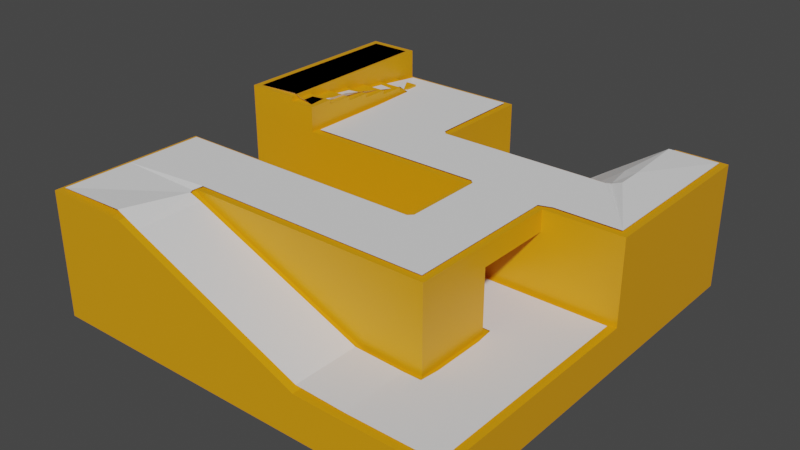 # Source: demo-level.blend  (saved by Blender 3.0.42; exported with 4.5.12 LTS)
import bpy
from mathutils import Matrix  # noqa: F401  (used for matrix-valued properties, if any)

bpy.ops.wm.read_factory_settings(use_empty=True)
scene = bpy.context.scene
scene.name = 'Scene'

# ---- collections
col_collection = bpy.data.collections.new('Collection'); scene.collection.children.link(col_collection)

# ---- materials (node trees are filled in below, after node groups)
mat_material = bpy.data.materials.new('Material')
mat_material.alpha_threshold = 0.0
mat_material.use_transparent_shadow = False
mat_material.line_color = (0.0, 0.0, 0.0, 1.0)

# ---- material node trees
mat_material.use_nodes = True; mat_material.node_tree.nodes.clear()
_N = mat_material.node_tree.nodes; _L = mat_material.node_tree.links
n0 = _N.new('ShaderNodeOutputMaterial'); n0.name = 'Material Output'; n0.location = (300, 300)
n1 = _N.new('ShaderNodeBsdfPrincipled'); n1.name = 'Principled BSDF'; n1.location = (10, 300)
n1.distribution = 'GGX'
n1.subsurface_method = 'RANDOM_WALK_SKIN'
n1.inputs[0].default_value = (0.8, 0.3378, 0.003086, 1.0)
n1.inputs[2].default_value = 0.4
n1.inputs[3].default_value = 1.45
n1.inputs[27].default_value = (0.0, 0.0, 0.0, 1.0)
n1.inputs[28].default_value = 1.0
_L.new(n1.outputs[0], n0.inputs[0])
n0.is_active_output = True

# ---- world
world_world = bpy.data.worlds.new('World'); scene.world = world_world
world_world.use_nodes = True; world_world.node_tree.nodes.clear()
_N = world_world.node_tree.nodes; _L = world_world.node_tree.links
n0 = _N.new('ShaderNodeOutputWorld'); n0.name = 'World Output'; n0.location = (300, 300)
n1 = _N.new('ShaderNodeBackground'); n1.name = 'Background'; n1.location = (10, 300)
n1.inputs[0].default_value = (0.05088, 0.05088, 0.05088, 1.0)
_L.new(n1.outputs[0], n0.inputs[0])
n0.is_active_output = True
world_world.color = (0.05088, 0.05088, 0.05088)
world_world.use_sun_shadow = False
world_world.sun_shadow_jitter_overblur = 0.0

# ---- meshes
me_cube = bpy.data.meshes.new('Cube')
me_cube.from_pydata([(1.0, 1.0, 1.0), (1.0, 1.0, -1.0), (1.0, -1.0, 1.0), (1.0, -1.0, -1.0), (-1.0, 1.0, 1.0), (-1.0, 1.0, -1.0), (-1.0, -1.0, 1.0), (-1.0, -1.0, -1.0), (-0.01009, -1.0, 2.508), (1.0, 0.0, 1.0), (-1.0, 0.0, 1.0), (0.0, 1.0, 1.0), (0.0, 0.0, 1.0), (-0.4697, -1.0, 4.476), (1.0, -0.5, 1.0), (-1.0, 0.5, 1.0), (0.4889, 1.0, 3.356), (0.5, -1.0, 1.0), (1.0, 0.5, 1.0), (-1.0, -0.5, 1.0), (-0.5, 1.0, 1.0), (0.0, 0.5, 1.0), (0.5, 0.0, 1.0), (-0.5, 0.0, 1.0), (0.4889, 0.5, 3.356), (-0.75, -1.0, 1.0), (1.0, -0.75, 1.0), (-1.0, 0.75, 1.0), (0.6944, 1.0, 4.78), (0.2197, -1.0, 1.524), (1.0, 0.25, 1.0), (-1.0, -0.25, 1.0), (-0.25, 1.0, 1.0), (-0.01009, -0.75, 2.508), (0.75, 0.0, 1.0), (-0.25, 0.0, 1.0), (-0.2399, -1.0, 3.492), (1.0, -0.25, 1.0), (-1.0, 0.25, 1.0), (0.2834, 1.0, 1.932), (0.75, -1.0, 1.0), (1.0, 0.75, 1.0), (-1.0, -0.75, 1.0), (-0.75, 1.0, 1.0), (0.0, -0.25, 1.0), (0.0, 0.75, 1.0), (0.25, 0.0, 1.0), (-0.75, 0.0, 1.0), (0.4889, 0.75, 3.356), (0.6944, 0.5, 4.78), (0.2834, 0.5, 1.932), (0.5, -0.75, 1.0), (0.5, -0.25, 1.0), (0.75, -0.5, 1.0), (-0.4697, -0.75, 4.476), (-0.5, -0.25, 1.0), (-0.75, -0.25, 1.0), (-0.25, -0.25, 1.0), (-0.2399, -0.75, 3.492), (0.25, -0.25, 1.0), (0.75, -0.25, 1.0), (0.75, -0.75, 1.0), (0.2834, 0.75, 1.932), (0.6944, 0.75, 4.78), (0.2197, -0.75, 1.524), (-0.875, -1.0, 1.0), (1.0, -0.875, 1.0), (-1.0, 0.875, 1.0), (0.875, 1.0, 1.0), (0.1048, -1.0, 2.016), (1.0, 0.125, 1.0), (-1.0, -0.125, 1.0), (-0.125, 1.0, 1.0), (-0.01009, -0.875, 2.508), (0.0, 0.125, 1.0), (0.875, 0.0, 1.0), (-0.125, 0.0, 1.0), (-0.3548, -1.0, 3.984), (1.0, -0.375, 1.0), (-1.0, 0.375, 1.0), (0.3861, 1.0, 2.644), (0.625, -1.0, 1.0), (1.0, 0.625, 1.0), (-1.0, -0.625, 1.0), (-0.625, 1.0, 1.0), (0.0, 0.625, 1.0), (0.375, 0.0, 1.0), (-0.625, 0.0, 1.0), (-0.5, 0.125, 1.0), (-0.125, 0.5, 1.0), (0.5, 0.125, 1.0), (0.4889, 0.625, 3.356), (0.3861, 0.5, 2.644), (0.5, -0.875, 1.0), (0.875, -0.5, 1.0), (-0.4697, -0.875, 4.476), (-0.5846, -1.0, 4.968), (1.0, -0.625, 1.0), (-1.0, 0.625, 1.0), (0.5916, 1.0, 4.068), (0.3346, -1.0, 1.032), (1.0, 0.375, 1.0), (-1.0, -0.375, 1.0), (-0.375, 1.0, 1.0), (-0.01009, -0.625, 2.508), (0.625, 0.0, 1.0), (-0.375, 0.0, 1.0), (-0.125, -1.0, 3.0), (1.0, -0.125, 1.0), (-1.0, 0.125, 1.0), (0.1806, 1.0, 1.22), (0.875, -1.0, 1.0), (1.0, 0.875, 1.0), (-1.0, -0.875, 1.0), (-0.875, 1.0, 1.0), (0.0, -0.125, 1.0), (0.0, 0.875, 1.0), (0.125, 0.0, 1.0), (-0.875, 0.0, 1.0), (0.4889, 0.875, 3.356), (0.5916, 0.5, 4.068), (0.1806, 0.5, 1.22), (0.5, -0.625, 1.0), (0.5, -0.125, 1.0), (0.625, -0.5, 1.0), (-0.4697, -0.625, 4.476), (-0.5, -0.125, 1.0), (-0.75, -0.125, 1.0), (-0.625, -0.25, 1.0), (-0.875, -0.25, 1.0), (-0.25, -0.125, 1.0), (-0.125, -0.25, 1.0), (-0.375, -0.25, 1.0), (-0.2399, -0.875, 3.492), (-0.2399, -0.625, 3.492), (-0.125, -0.75, 3.0), (-0.3548, -0.75, 3.984), (0.25, -0.125, 1.0), (0.375, -0.25, 1.0), (0.125, -0.25, 1.0), (0.75, -0.375, 1.0), (0.75, -0.125, 1.0), (0.875, -0.25, 1.0), (0.625, -0.25, 1.0), (0.75, -0.875, 1.0), (0.75, -0.625, 1.0), (0.875, -0.75, 1.0), (0.625, -0.75, 1.0), (0.2834, 0.625, 1.932), (0.2834, 0.875, 1.932), (0.3861, 0.75, 2.644), (0.1806, 0.75, 1.22), (0.6944, 0.625, 4.78), (0.6944, 0.875, 4.78), (0.5916, 0.75, 4.068), (0.75, 0.125, 1.0), (-0.125, 0.75, 1.0), (-0.25, 0.125, 1.0), (-0.75, 0.125, 1.0), (0.25, 0.125, 1.0), (0.2197, -0.875, 1.524), (0.2197, -0.625, 1.524), (0.3346, -0.75, 1.032), (0.1048, -0.75, 2.016), (-0.5846, -0.75, 4.968), (-0.5846, -0.625, 4.968), (-0.5846, -0.875, 4.968), (0.1048, -0.625, 2.016), (0.3346, -0.625, 1.032), (0.3346, -0.875, 1.032), (0.375, 0.125, 1.0), (-0.625, 0.125, 1.0), (-0.125, 0.125, 1.0), (-0.125, 0.875, 1.0), (-0.125, 0.625, 1.0), (0.875, 0.125, 1.0), (0.5916, 0.875, 4.068), (0.1806, 0.875, 1.22), (0.3861, 0.875, 2.644), (0.3861, 0.625, 2.644), (0.625, -0.625, 1.0), (0.875, -0.625, 1.0), (0.875, -0.875, 1.0), (0.625, -0.125, 1.0), (0.875, -0.125, 1.0), (0.875, -0.375, 1.0), (0.125, -0.125, 1.0), (0.375, -0.125, 1.0), (-0.3548, -0.625, 3.984), (-0.125, -0.625, 3.0), (-0.125, -0.875, 3.0), (-0.375, -0.125, 1.0), (-0.125, -0.125, 1.0), (-0.875, -0.125, 1.0), (-0.625, -0.125, 1.0), (-0.3548, -0.875, 3.984), (0.625, -0.375, 1.0), (0.625, -0.875, 1.0), (0.1806, 0.625, 1.22), (0.5916, 0.625, 4.068), (0.625, 0.125, 1.0), (-0.375, 0.125, 1.0), (-0.875, 0.125, 1.0), (0.125, 0.125, 1.0), (0.1048, -0.875, 2.016), (-0.875, -1.0, 5.0), (-1.0, -1.0, 5.0), (-1.0, 0.875, 5.0), (-1.0, 1.0, 5.0), (0.875, 1.0, 5.0), (1.0, 1.0, 5.0), (-1.0, 0.375, 5.0), (-1.0, 0.5, 5.0), (1.0, 0.625, 5.0), (1.0, 0.5, 5.0), (-1.0, -0.625, 5.0), (-1.0, -0.5, 5.0), (-0.625, 1.0, 5.0), (-0.5, 1.0, 5.0), (0.0, -0.375, 5.0), (0.0, -0.5, 5.0), (-0.5, 0.625, 5.0), (-0.5, 0.5, 5.0), (-0.125, 0.5, 5.0), (0.0, 0.5, 5.0), (-0.625, 0.5, 5.0), (0.875, 0.5, 5.0), (0.375, 0.5, 5.0), (0.5, 0.5, 5.0), (0.5, -0.375, 5.0), (0.5, -0.5, 5.0), (0.375, -0.5, 5.0), (-0.5, -0.375, 5.0), (-0.5, -0.5, 5.0), (-0.125, -0.5, 5.0), (-0.625, -0.5, 5.0), (-0.625, -1.0, 5.0), (-0.75, -1.0, 5.0), (-1.0, 0.625, 5.0), (-1.0, 0.75, 5.0), (1.0, 0.375, 5.0), (1.0, 0.25, 5.0), (-1.0, -0.375, 5.0), (-1.0, -0.25, 5.0), (-0.375, 1.0, 5.0), (-0.25, 1.0, 5.0), (0.0, 0.375, 5.0), (0.0, 0.25, 5.0), (-1.0, 0.125, 5.0), (-1.0, 0.25, 5.0), (1.0, 0.875, 5.0), (1.0, 0.75, 5.0), (-1.0, -0.875, 5.0), (-1.0, -0.75, 5.0), (-0.875, 1.0, 5.0), (-0.75, 1.0, 5.0), (-0.5, 0.375, 5.0), (-0.5, 0.25, 5.0), (-0.5, 0.875, 5.0), (-0.5, 0.75, 5.0), (-0.375, 0.5, 5.0), (-0.25, 0.5, 5.0), (-0.75, 0.625, 5.8), (-0.75, 1.0, 5.4), (0.5, 0.375, 5.0), (0.5, 0.25, 5.0), (0.625, 0.5, 5.0), (0.75, 0.5, 5.0), (0.125, 0.5, 5.0), (0.25, 0.5, 5.0), (0.125, -0.5, 5.0), (0.25, -0.5, 5.0), (-0.375, -0.5, 5.0), (-0.25, -0.5, 5.0), (-0.875, -0.5, 5.0), (-0.75, -0.5, 5.0), (-0.75, -0.375, 5.0), (-0.625, -0.25, 5.0), (-0.5, -0.25, 5.0), (-0.875, -0.25, 5.0), (-0.75, -0.25, 5.0), (-0.25, -0.375, 5.0), (-0.125, -0.25, 5.0), (0.0, -0.25, 5.0), (-0.375, -0.25, 5.0), (-0.25, -0.25, 5.0), (0.25, -0.375, 5.0), (0.375, -0.25, 5.0), (0.5, -0.25, 5.0), (0.125, -0.25, 5.0), (0.25, -0.25, 5.0), (0.75, 0.625, 5.0), (0.75, 0.875, 5.0), (0.75, 0.75, 5.0), (0.875, 0.75, 5.0), (0.75, 0.375, 5.0), (0.75, 0.25, 5.0), (0.875, 0.25, 5.0), (0.625, 0.25, 5.0), (-0.875, 1.0, 5.4), (-0.75, 0.875, 5.0), (-1.0, 0.25, 5.4), (-0.625, 0.75, 5.0), (-1.0, 0.125, 5.4), (-0.25, 0.625, 5.0), (-0.25, 0.875, 5.0), (-0.25, 0.75, 5.0), (-0.375, 0.75, 5.0), (-0.25, 0.375, 5.0), (-0.25, 0.25, 5.0), (-0.125, 0.25, 5.0), (-0.375, 0.25, 5.0), (-1.0, 0.75, 5.4), (-1.0, 0.625, 5.4), (-0.625, 0.25, 5.0), (-1.0, 0.5, 5.4), (0.25, 0.375, 5.0), (0.25, 0.25, 5.0), (0.375, 0.25, 5.0), (0.125, 0.25, 5.0), (-0.75, -0.875, 5.0), (-0.75, -0.625, 5.0), (-0.75, -0.75, 5.0), (-0.875, -0.75, 5.0), (0.75, 1.0, 5.0), (1.0, 0.125, 5.0), (-0.125, 1.0, 5.0), (0.0, 0.125, 5.0), (-0.5, 0.125, 5.0), (0.0, -0.625, 5.0), (0.5, -0.625, 5.0), (0.625, -0.5, 5.0), (-0.5, -0.625, 5.0), (-0.25, -0.625, 5.0), (0.625, -0.25, 5.0), (0.75, 0.125, 5.0), (-0.125, 0.75, 5.0), (-0.25, 0.125, 5.0), (-0.75, 0.125, 5.0), (0.25, -0.625, 5.0), (-0.625, -0.75, 5.0), (-0.875, -0.625, 5.0), (-0.625, -0.625, 5.0), (-0.625, -0.875, 5.0), (0.125, -0.625, 5.0), (0.375, -0.625, 5.0), (0.125, 0.375, 5.0), (0.375, 0.375, 5.0), (-1.0, 0.375, 5.4), (-0.625, 0.375, 5.0), (-0.625, 0.125, 5.0), (-0.375, 0.375, 5.0), (-0.125, 0.375, 5.0), (-0.125, 0.125, 5.0), (-0.375, 0.875, 5.0), (-0.125, 0.875, 5.0), (-0.125, 0.625, 5.0), (-1.0, 1.0, 5.4), (-0.625, 0.875, 5.0), (-0.625, 0.625, 5.0), (0.625, 0.375, 5.0), (0.875, 0.375, 5.0), (0.875, 0.125, 5.0), (0.875, 0.875, 5.0), (0.875, 0.625, 5.0), (0.625, -0.625, 5.0), (0.375, -0.375, 5.0), (-0.375, -0.625, 5.0), (-0.125, -0.625, 5.0), (-0.125, -0.375, 5.0), (-0.625, -0.375, 5.0), (-0.875, -0.375, 5.0), (-0.375, -0.375, 5.0), (0.125, -0.375, 5.0), (0.625, -0.375, 5.0), (-1.0, 0.875, 5.4), (-0.375, 0.625, 5.0), (-0.375, 0.125, 5.0), (-0.875, 0.125, 5.0), (0.125, 0.125, 5.0), (-0.875, -0.875, 5.0), (0.4375, -0.25, 1.0), (0.3125, -0.25, 1.0), (0.5625, -0.25, 1.0), (0.625, -0.25, 4.0), (0.25, -0.25, 4.0), (0.5, -0.25, 4.0), (0.375, -0.25, 4.0), (0.4375, -0.25, 5.0), (0.3125, -0.25, 5.0), (0.5625, -0.25, 5.0), (0.4375, -0.25, 4.0), (0.3125, -0.25, 4.0), (0.5625, -0.25, 4.0), (0.4375, 0.125, 1.0), (0.3125, 0.125, 1.0), (0.5625, 0.125, 1.0), (0.625, 0.125, 4.0), (0.625, 0.125, 5.0), (0.375, 0.125, 4.0), (0.375, 0.125, 5.0), (0.4375, 0.125, 5.0), (0.5, 0.125, 5.0), (0.3125, 0.125, 5.0), (0.5625, 0.125, 5.0), (0.25, 0.125, 5.0), (0.25, 0.125, 4.0), (0.5, 0.125, 4.0), (0.4375, 0.125, 4.0), (0.3125, 0.125, 4.0), (0.5625, 0.125, 4.0), (-1.0, 0.875, 5.2), (-1.0, 1.0, 5.2), (-1.0, 0.375, 5.2), (-1.0, 0.5, 5.2), (-1.0, 0.625, 5.2), (-1.0, 0.75, 5.2), (-1.0, 0.125, 5.2), (-1.0, 0.25, 5.2), (-0.875, 1.0, 5.2), (-0.75, 1.0, 5.2), (-0.75, 1.0, 5.6), (-0.875, 1.0, 5.6), (-1.0, 0.125, 6.0), (-0.75, 0.875, 5.2), (-0.75, 0.75, 5.2), (-0.75, 0.5, 5.6), (-0.75, 0.625, 5.6), (-0.75, 0.875, 5.6), (-0.75, 0.75, 5.6), (-0.625, 0.5, 5.2), (-0.625, 0.75, 5.2), (-0.75, 0.125, 5.2), (-0.625, 0.25, 5.2), (-0.75, 1.0, 6.0), (-0.625, 0.375, 5.2), (-0.625, 0.125, 5.2), (-0.875, 1.0, 6.0), (-0.625, 0.875, 5.2), (-0.625, 0.625, 5.2), (-0.75, 0.875, 6.4), (-0.875, 0.125, 5.2), (-0.75, 0.5, 5.8), (-0.75, 0.625, 5.4), (-0.75, 0.875, 5.4), (-0.75, 0.75, 5.4), (-0.75, 0.75, 6.2), (-0.75, 1.0, 5.8), (-0.875, 1.0, 5.8), (-1.0, 0.25, 5.8), (-0.625, 0.5, 5.4), (-0.625, 0.75, 5.4), (-0.75, 0.125, 5.4), (-0.625, 0.25, 5.4), (-1.0, 0.125, 5.8), (-0.625, 0.375, 5.4), (-0.625, 0.125, 5.4), (-1.0, 0.75, 5.8), (-0.625, 0.625, 5.4), (-1.0, 0.625, 5.8), (-0.875, 0.125, 5.4), (-1.0, 0.125, 5.6), (-1.0, 0.25, 5.6), (-1.0, 0.625, 5.6), (-1.0, 0.75, 5.6), (-1.0, 0.375, 5.6), (-1.0, 0.5, 5.6), (-1.0, 0.875, 5.6), (-1.0, 1.0, 5.6), (-0.75, 0.5, 6.0), (-0.625, 0.5, 5.6), (-0.75, 0.125, 5.6), (-0.625, 0.25, 5.6), (-0.75, 0.625, 6.0), (-0.625, 0.375, 5.6), (-0.625, 0.125, 5.6), (-0.75, 0.75, 6.0), (-0.625, 0.625, 5.6), (-0.75, 0.875, 6.0), (-0.875, 0.125, 5.6), (-0.75, 0.875, 5.8), (-0.75, 0.75, 5.8), (-0.75, 0.875, 6.2), (-0.75, 0.375, 5.8), (-0.75, 0.625, 6.2), (-1.0, 0.375, 5.8), (-1.0, 0.5, 5.8), (-1.0, 0.875, 5.8), (-1.0, 1.0, 5.8), (-0.75, 0.5, 6.2), (-0.625, 0.5, 5.8), (-0.75, 0.125, 5.8), (-0.625, 0.25, 5.8), (-0.625, 0.375, 5.8), (-0.625, 0.125, 5.8), (-0.75, 1.0, 6.2), (-0.875, 1.0, 6.2), (-0.875, 0.125, 5.8), (-1.0, 0.25, 6.0), (-1.0, 0.625, 6.0), (-1.0, 0.75, 6.0), (-0.75, 0.625, 6.4), (-0.75, 0.375, 6.0), (-0.75, 0.25, 6.0), (-1.0, 0.375, 6.0), (-1.0, 0.5, 6.0), (-1.0, 0.875, 6.0), (-1.0, 1.0, 6.0), (-0.75, 1.0, 6.4), (-0.75, 0.125, 6.0), (-0.625, 0.25, 6.0), (-0.875, 1.0, 6.4), (-0.625, 0.375, 6.0), (-0.625, 0.125, 6.0), (-0.75, 0.5, 6.4), (-0.875, 0.5, 6.4), (-0.875, 0.125, 6.0), (-1.0, 0.125, 6.2), (-1.0, 0.25, 6.2), (-1.0, 0.625, 6.2), (-1.0, 0.75, 6.2), (-0.75, 0.375, 6.2), (-0.75, 0.25, 6.2), (-1.0, 0.375, 6.2), (-1.0, 0.5, 6.2), (-1.0, 0.875, 6.2), (-1.0, 1.0, 6.2), (-0.75, 0.125, 6.2), (-0.625, 0.25, 6.2), (-0.625, 0.125, 6.2), (-0.875, 0.125, 6.2), (-0.75, 0.75, 6.4), (-1.0, 0.125, 6.4), (-1.0, 0.25, 6.4), (-1.0, 0.625, 6.4), (-1.0, 0.75, 6.4), (-0.875, 0.75, 6.4), (-0.75, 0.375, 6.4), (-0.75, 0.25, 6.4), (-1.0, 0.375, 6.4), (-1.0, 0.5, 6.4), (-1.0, 0.875, 6.4), (-1.0, 1.0, 6.4), (-0.875, 0.25, 6.4), (-0.75, 0.125, 6.4), (-0.875, 0.375, 6.4), (-0.875, 0.875, 6.4), (-0.875, 0.625, 6.4), (-0.875, 0.125, 6.4)], [], [(3, 2, 111, 40, 81, 17, 100, 29, 69, 8, 107, 36, 77, 13, 96, 25, 65, 6, 7), (7, 6, 113, 42, 83, 19, 102, 31, 71, 10, 109, 38, 79, 15, 98, 27, 67, 4, 5), (5, 1, 3, 7), (1, 0, 112, 41, 82, 18, 101, 30, 70, 9, 108, 37, 78, 14, 97, 26, 66, 2, 3), (5, 4, 114, 43, 84, 20, 103, 32, 72, 11, 110, 39, 80, 16, 99, 28, 68, 0, 1), (204, 73, 8, 69), (203, 74, 12, 117), (202, 109, 10, 118), (201, 88, 23, 106), (200, 396, 90, 22, 105), (199, 91, 24, 120), (198, 85, 21, 121), (197, 93, 17, 81), (195, 95, 13, 77), (194, 127, 56, 128), (193, 71, 31, 129), (192, 130, 57, 131), (191, 126, 55, 132), (190, 133, 36, 107), (189, 134, 58, 135), (188, 125, 54, 136), (187, 137, 59, 382, 138), (186, 115, 44, 139), (185, 140, 53, 94), (184, 141, 60, 142), (183, 123, 52, 383, 143), (182, 144, 40, 111), (181, 145, 61, 146), (180, 122, 51, 147), (179, 148, 50, 92), (178, 149, 62, 150), (177, 116, 45, 151), (176, 119, 48, 154), (175, 155, 34, 75), (172, 157, 35, 76), (171, 158, 47, 87), (170, 395, 159, 46, 86), (169, 160, 29, 100), (168, 161, 64, 162), (167, 104, 33, 163), (125, 165, 164, 54), (95, 166, 96, 13), (54, 164, 166, 95), (161, 167, 163, 64), (122, 168, 162, 51), (93, 169, 100, 17), (51, 162, 169, 93), (162, 64, 160, 169), (173, 72, 326, 355), (156, 173, 355, 336), (74, 203, 379, 327), (203, 159, 406, 405, 379), (166, 164, 340, 343), (90, 394, 170, 86, 22), (57, 132, 284, 285), (96, 166, 343, 236), (103, 20, 218, 244), (44, 131, 282, 283), (392, 385, 406, 409), (109, 202, 378, 248), (88, 171, 87, 23), (43, 114, 254, 255), (102, 19, 216, 242), (157, 172, 353, 337), (202, 158, 338, 378), (84, 43, 255, 217), (165, 125, 332, 342), (42, 113, 252, 253), (101, 18, 214, 240), (74, 172, 76, 12), (134, 189, 368, 333), (121, 21, 224, 268), (172, 74, 327, 353), (24, 92, 227, 228), (83, 42, 253, 215), (116, 173, 156, 45), (11, 72, 173, 116), (41, 112, 250, 251), (85, 174, 89, 21), (45, 156, 174, 85), (189, 104, 329, 368), (120, 24, 228, 266), (56, 129, 279, 280), (153, 63, 293, 292), (82, 41, 251, 213), (164, 165, 342, 340), (55, 128, 277, 278), (152, 49, 267, 291), (139, 44, 283, 289), (88, 201, 377, 328), (98, 15, 212, 238), (390, 334, 398, 404), (0, 68, 209, 210), (201, 157, 337, 377), (38, 109, 248, 249), (125, 188, 367, 332), (70, 175, 75, 9), (4, 67, 207, 208), (79, 38, 249, 211), (153, 176, 154, 63), (28, 99, 176, 153), (99, 16, 119, 176), (188, 134, 333, 367), (21, 89, 223, 224), (196, 143, 384, 334, 374), (124, 196, 374, 331), (6, 65, 205, 206), (132, 55, 278, 284), (149, 177, 151, 62), (39, 110, 177, 149), (110, 11, 116, 177), (119, 178, 150, 48), (16, 80, 178, 119), (80, 39, 149, 178), (91, 179, 92, 24), (48, 150, 179, 91), (150, 62, 148, 179), (145, 180, 147, 61), (53, 124, 180, 145), (32, 103, 244, 245), (97, 181, 146, 26), (14, 94, 181, 97), (94, 53, 145, 181), (66, 182, 111, 2), (26, 146, 182, 66), (146, 61, 144, 182), (141, 183, 143, 60), (34, 105, 183, 141), (105, 22, 123, 183), (108, 184, 142, 37), (9, 75, 184, 108), (75, 34, 141, 184), (78, 185, 94, 14), (37, 142, 185, 78), (142, 60, 140, 185), (137, 186, 139, 59), (46, 117, 186, 137), (117, 12, 115, 186), (123, 187, 138, 381, 52), (22, 86, 187, 123), (86, 46, 137, 187), (158, 171, 350, 338), (131, 57, 285, 282), (72, 32, 245, 326), (134, 188, 136, 58), (31, 102, 242, 243), (114, 4, 208, 254), (104, 189, 135, 33), (171, 88, 328, 350), (20, 84, 217, 218), (73, 190, 107, 8), (33, 135, 190, 73), (135, 58, 133, 190), (130, 191, 132, 57), (35, 106, 191, 130), (106, 23, 126, 191), (115, 192, 131, 44), (12, 76, 192, 115), (76, 35, 130, 192), (30, 101, 240, 241), (161, 168, 345, 339), (50, 121, 268, 269), (127, 193, 129, 56), (47, 118, 193, 127), (118, 10, 71, 193), (126, 194, 128, 55), (23, 87, 194, 126), (87, 47, 127, 194), (113, 6, 206, 252), (19, 83, 215, 216), (70, 30, 241, 325), (122, 180, 365, 330), (92, 50, 269, 227), (168, 122, 330, 345), (49, 120, 266, 267), (112, 0, 210, 250), (129, 31, 243, 279), (133, 195, 77, 36), (58, 136, 195, 133), (136, 54, 95, 195), (28, 153, 292, 324), (18, 82, 213, 214), (140, 196, 124, 53), (60, 143, 196, 140), (128, 56, 280, 277), (144, 197, 81, 40), (61, 147, 197, 144), (147, 51, 93, 197), (148, 198, 121, 50), (62, 151, 198, 148), (151, 45, 85, 198), (152, 199, 120, 49), (63, 154, 199, 152), (154, 48, 91, 199), (155, 200, 105, 34), (59, 139, 289, 290, 385), (174, 156, 336, 356), (63, 152, 291, 293), (155, 175, 362, 335), (200, 155, 335, 398, 397), (68, 28, 324, 209), (180, 124, 331, 365), (27, 98, 238, 239), (157, 201, 106, 35), (288, 390, 404, 402), (89, 174, 356, 223), (158, 202, 118, 47), (175, 70, 325, 362), (67, 27, 239, 207), (159, 203, 117, 46), (104, 167, 344, 329), (15, 79, 211, 212), (160, 204, 69, 29), (64, 163, 204, 160), (163, 33, 73, 204), (25, 96, 236, 237), (167, 161, 339, 344), (65, 25, 237, 205), (380, 252, 206, 205), (376, 221, 222, 260), (350, 314, 433, 436), (374, 229, 230, 331), (373, 219, 220, 270), (372, 232, 233, 272), (371, 242, 216, 274), (370, 276, 275, 235), (369, 281, 273, 234), (366, 286, 271, 231), (364, 291, 267, 226), (363, 292, 293, 294), (361, 295, 296, 297), (360, 264, 265, 298), (254, 208, 412, 419), (248, 378, 441, 417), (238, 212, 414, 415), (356, 304, 261, 223), (355, 305, 306, 336), (354, 258, 259, 307), (352, 308, 309, 310), (351, 256, 257, 311), (255, 254, 419, 420), (302, 358, 438, 431), (347, 316, 317, 318), (346, 246, 247, 319), (343, 320, 237, 236), (342, 321, 322, 340), (341, 215, 253, 323), (321, 341, 323, 322), (275, 274, 341, 321), (274, 216, 215, 341), (233, 235, 342, 332), (235, 275, 321, 342), (340, 322, 320, 343), (271, 270, 344, 339), (270, 220, 329, 344), (230, 231, 345, 330), (231, 271, 339, 345), (316, 346, 319, 317), (269, 268, 346, 316), (268, 224, 246, 346), (264, 347, 318, 265), (228, 227, 347, 264), (227, 269, 316, 347), (265, 318, 400, 401, 402), (318, 317, 405, 403, 400), (378, 338, 432, 441), (239, 238, 415, 416), (211, 249, 418, 413), (256, 349, 314, 257), (222, 225, 349, 256), (349, 225, 430, 435), (257, 314, 350, 328), (212, 211, 413, 414), (308, 351, 311, 309), (261, 260, 351, 308), (260, 222, 256, 351), (246, 352, 310, 247), (224, 223, 352, 246), (223, 261, 308, 352), (247, 310, 353, 327), (310, 309, 337, 353), (305, 354, 307, 306), (245, 244, 354, 305), (244, 218, 258, 354), (326, 245, 305, 355), (336, 306, 304, 356), (314, 349, 435, 433), (359, 302, 431, 439), (300, 255, 420, 424), (258, 358, 302, 259), (218, 217, 358, 258), (217, 255, 300, 358), (221, 359, 225, 222), (259, 302, 359, 221), (249, 248, 417, 418), (295, 360, 298, 296), (267, 266, 360, 295), (266, 228, 264, 360), (240, 361, 297, 241), (214, 226, 361, 240), (226, 267, 295, 361), (241, 297, 362, 325), (297, 296, 335, 362), (250, 363, 294, 251), (210, 209, 363, 250), (209, 324, 292, 363), (213, 364, 226, 214), (251, 294, 364, 213), (294, 293, 291, 364), (331, 230, 330, 365), (229, 366, 231, 230), (288, 388, 287, 366, 229), (287, 389, 290, 286, 366), (273, 272, 367, 333), (272, 233, 332, 367), (220, 234, 368, 329), (234, 273, 333, 368), (219, 369, 234, 220), (283, 282, 369, 219), (282, 285, 281, 369), (232, 370, 235, 233), (278, 277, 370, 232), (277, 280, 276, 370), (276, 371, 274, 275), (280, 279, 371, 276), (279, 243, 242, 371), (281, 372, 272, 273), (285, 284, 372, 281), (284, 278, 232, 372), (286, 373, 270, 271), (290, 289, 373, 286), (289, 283, 219, 373), (334, 390, 288, 229, 374), (296, 298, 398, 335), (298, 265, 402, 404, 398), (208, 207, 411, 412), (225, 359, 439, 430), (338, 350, 436, 432), (304, 376, 260, 261), (306, 307, 376, 304), (307, 259, 221, 376), (309, 311, 377, 337), (311, 257, 328, 377), (358, 300, 424, 438), (207, 239, 416, 411), (317, 319, 379, 405), (319, 247, 327, 379), (320, 380, 205, 237), (322, 323, 380, 320), (323, 253, 252, 380), (388, 288, 402, 401), (52, 381, 391, 386), (381, 138, 387, 391), (387, 392, 409, 399), (138, 382, 392, 387), (382, 59, 385, 392), (290, 389, 403, 405), (143, 383, 393, 384), (383, 52, 386, 393), (90, 396, 410, 407), (396, 200, 397, 410), (170, 394, 408, 399), (394, 90, 407, 408), (159, 395, 409, 406), (395, 170, 399, 409), (410, 407, 402, 404), (409, 406, 405, 403), (408, 399, 400, 401), (407, 408, 401, 402), (399, 409, 403, 400), (397, 410, 404, 398), (385, 290, 405, 406), (386, 391, 408, 407), (384, 393, 410, 397), (391, 387, 399, 408), (334, 384, 397, 398), (393, 386, 407, 410), (287, 388, 401, 400), (389, 287, 400, 403), (435, 430, 450, 455), (419, 412, 357, 299), (438, 424, 425, 431), (412, 411, 375, 357), (425, 424, 444, 445), (433, 435, 455, 453), (415, 414, 315, 313), (413, 418, 301, 348), (417, 441, 460, 303), (431, 425, 445, 451), (420, 419, 299, 263), (439, 431, 451, 458), (411, 416, 312, 375), (441, 432, 452, 460), (432, 436, 456, 452), (424, 420, 263, 444), (418, 417, 303, 301), (430, 439, 458, 450), (436, 433, 453, 456), (416, 415, 313, 312), (301, 303, 461, 462), (375, 312, 464, 467), (452, 456, 475, 471), (444, 263, 421, 428), (458, 443, 427, 477), (357, 375, 467, 468), (303, 460, 479, 461), (312, 313, 463, 464), (456, 453, 472, 475), (443, 445, 429, 427), (445, 444, 428, 429), (460, 452, 471, 479), (450, 458, 477, 470), (451, 445, 443, 458), (315, 348, 465, 466), (455, 450, 470, 474), (299, 357, 468, 422), (453, 455, 474, 472), (313, 315, 466, 463), (414, 413, 348, 315), (468, 467, 487, 488), (477, 427, 426, 470), (475, 472, 492, 494), (466, 465, 485, 486), (461, 479, 497, 454), (422, 468, 488, 448), (462, 461, 454, 449), (429, 428, 480, 481), (479, 471, 491, 497), (474, 470, 490, 493), (463, 466, 486, 459), (464, 463, 459, 457), (472, 474, 493, 492), (470, 426, 442, 490), (465, 462, 449, 485), (426, 427, 262, 442), (467, 464, 457, 487), (428, 421, 447, 480), (348, 301, 462, 465), (263, 299, 422, 421), (492, 493, 512, 510), (447, 448, 437, 434), (497, 491, 509, 516), (485, 449, 498, 504), (449, 454, 423, 498), (487, 457, 500, 506), (480, 447, 434, 478), (490, 442, 483, 493), (481, 480, 478, 476), (442, 262, 473, 469), (491, 494, 513, 509), (262, 481, 476, 473), (488, 487, 506, 507), (494, 492, 510, 513), (486, 485, 504, 505), (493, 483, 502, 512), (448, 488, 507, 437), (421, 422, 448, 447), (427, 429, 481, 262), (471, 475, 494, 491), (516, 509, 527, 530), (478, 434, 495, 482), (512, 502, 503, 510), (507, 506, 525, 526), (473, 476, 446, 484), (505, 504, 523, 524), (509, 513, 529, 527), (503, 502, 521, 522), (513, 510, 528, 529), (437, 507, 526, 496), (510, 503, 522, 528), (499, 505, 524, 519), (502, 469, 489, 521), (500, 499, 519, 520), (469, 473, 484, 489), (504, 498, 518, 523), (454, 497, 516, 423), (483, 442, 469, 502), (459, 486, 505, 499), (457, 459, 499, 500), (522, 521, 537, 538), (496, 526, 542, 511), (519, 524, 540, 534), (521, 489, 514, 537), (520, 519, 534, 535), (523, 518, 533, 539), (528, 522, 527, 529), (527, 522, 538, 544), (518, 517, 532, 533), (525, 520, 535, 541), (446, 482, 440, 531), (482, 495, 508, 440), (489, 484, 501, 514), (517, 530, 548, 532), (526, 525, 541, 542), (506, 500, 520, 525), (423, 516, 530, 517), (498, 423, 517, 518), (476, 478, 482, 446), (434, 437, 496, 495), (547, 534, 540, 515), (546, 541, 535, 536), (545, 539, 533, 543), (537, 545, 543, 538), (514, 515, 545, 537), (515, 540, 539, 545), (440, 546, 536, 531), (508, 511, 546, 440), (511, 542, 541, 546), (501, 547, 515, 514), (531, 536, 547, 501), (536, 535, 534, 547), (538, 543, 548, 544), (543, 533, 532, 548), (495, 496, 511, 508), (524, 523, 539, 540), (530, 527, 544, 548), (484, 446, 531, 501)])
_uv = me_cube.uv_layers.new(name='UVMap')
_uv.uv.foreach_set('vector', [0.375, 0.75, 0.625, 0.75, 0.625, 0.7656, 0.625, 0.7812, 0.625, 0.7969, 0.625, 0.8125, 0.625, 0.8281, 0.625, 0.8438, 0.625, 0.8594, 0.625, 0.875, 0.625, 0.8906, 0.625, 0.9062, 0.625, 0.9219, 0.625, 0.9375, 0.625, 0.9531, 0.625, 0.9688, 0.625, 0.9844, 0.625, 1.0, 0.375, 1.0, 0.375, 0.0, 0.625, 0.0, 0.625, 0.01562, 0.625, 0.03125, 0.625, 0.04688, 0.625, 0.0625, 0.625, 0.07812, 0.625, 0.09375, 0.625, 0.1094, 0.625, 0.125, 0.625, 0.1406, 0.625, 0.1562, 0.625, 0.1719, 0.625, 0.1875, 0.625, 0.2031, 0.625, 0.2188, 0.625, 0.2344, 0.625, 0.25, 0.375, 0.25, 0.125, 0.5, 0.375, 0.5, 0.375, 0.75, 0.125, 0.75, 0.375, 0.5, 0.625, 0.5, 0.625, 0.5156, 0.625, 0.5312, 0.625, 0.5469, 0.625, 0.5625, 0.625, 0.5781, 0.625, 0.5938, 0.625, 0.6094, 0.625, 0.625, 0.625, 0.6406, 0.625, 0.6562, 0.625, 0.6719, 0.625, 0.6875, 0.625, 0.7031, 0.625, 0.7188, 0.625, 0.7344, 0.625, 0.75, 0.375, 0.75, 0.375, 0.25, 0.625, 0.25, 0.625, 0.2656, 0.625, 0.2812, 0.625, 0.2969, 0.625, 0.3125, 0.625, 0.3281, 0.625, 0.3438, 0.625, 0.3594, 0.625, 0.375, 0.625, 0.3906, 0.625, 0.4062, 0.625, 0.4219, 0.625, 0.4375, 0.625, 0.4531, 0.625, 0.4688, 0.625, 0.4844, 0.625, 0.5, 0.375, 0.5, 0.7344, 0.7344, 0.75, 0.7344, 0.75, 0.75, 0.7344, 0.75, 0.7344, 0.6094, 0.75, 0.6094, 0.75, 0.625, 0.7344, 0.625, 0.8594, 0.6094, 0.875, 0.6094, 0.875, 0.625, 0.8594, 0.625, 0.7969, 0.6094, 0.8125, 0.6094, 0.8125, 0.625, 0.7969, 0.625, 0.6719, 0.6094, 0.6797, 0.6094, 0.6875, 0.6094, 0.6875, 0.625, 0.6719, 0.625, 0.6719, 0.5469, 0.6875, 0.5469, 0.6875, 0.5625, 0.6719, 0.5625, 0.7344, 0.5469, 0.75, 0.5469, 0.75, 0.5625, 0.7344, 0.5625, 0.6719, 0.7344, 0.6875, 0.7344, 0.6875, 0.75, 0.6719, 0.75, 0.7969, 0.7344, 0.8125, 0.7344, 0.8125, 0.75, 0.7969, 0.75, 0.8281, 0.6406, 0.8438, 0.6406, 0.8438, 0.6562, 0.8281, 0.6562, 0.8594, 0.6406, 0.875, 0.6406, 0.875, 0.6562, 0.8594, 0.6562, 0.7656, 0.6406, 0.7812, 0.6406, 0.7812, 0.6562, 0.7656, 0.6562, 0.7969, 0.6406, 0.8125, 0.6406, 0.8125, 0.6562, 0.7969, 0.6562, 0.7656, 0.7344, 0.7812, 0.7344, 0.7812, 0.75, 0.7656, 0.75, 0.7656, 0.7031, 0.7812, 0.7031, 0.7812, 0.7188, 0.7656, 0.7188, 0.7969, 0.7031, 0.8125, 0.7031, 0.8125, 0.7188, 0.7969, 0.7188, 0.7031, 0.6406, 0.7188, 0.6406, 0.7188, 0.6562, 0.7109, 0.6562, 0.7031, 0.6562, 0.7344, 0.6406, 0.75, 0.6406, 0.75, 0.6562, 0.7344, 0.6562, 0.6406, 0.6719, 0.6562, 0.6719, 0.6562, 0.6875, 0.6406, 0.6875, 0.6406, 0.6406, 0.6562, 0.6406, 0.6562, 0.6562, 0.6406, 0.6562, 0.6719, 0.6406, 0.6875, 0.6406, 0.6875, 0.6562, 0.6797, 0.6562, 0.6719, 0.6562, 0.6406, 0.7344, 0.6562, 0.7344, 0.6562, 0.75, 0.6406, 0.75, 0.6406, 0.7031, 0.6562, 0.7031, 0.6562, 0.7188, 0.6406, 0.7188, 0.6719, 0.7031, 0.6875, 0.7031, 0.6875, 0.7188, 0.6719, 0.7188, 0.7031, 0.5469, 0.7188, 0.5469, 0.7188, 0.5625, 0.7031, 0.5625, 0.7031, 0.5156, 0.7188, 0.5156, 0.7188, 0.5312, 0.7031, 0.5312, 0.7344, 0.5156, 0.75, 0.5156, 0.75, 0.5312, 0.7344, 0.5312, 0.6719, 0.5156, 0.6875, 0.5156, 0.6875, 0.5312, 0.6719, 0.5312, 0.6406, 0.6094, 0.6562, 0.6094, 0.6562, 0.625, 0.6406, 0.625, 0.7656, 0.6094, 0.7812, 0.6094, 0.7812, 0.625, 0.7656, 0.625, 0.8281, 0.6094, 0.8438, 0.6094, 0.8438, 0.625, 0.8281, 0.625, 0.7031, 0.6094, 0.7109, 0.6094, 0.7188, 0.6094, 0.7188, 0.625, 0.7031, 0.625, 0.7031, 0.7344, 0.7188, 0.7344, 0.7188, 0.75, 0.7031, 0.75, 0.7031, 0.7031, 0.7188, 0.7031, 0.7188, 0.7188, 0.7031, 0.7188, 0.7344, 0.7031, 0.75, 0.7031, 0.75, 0.7188, 0.7344, 0.7188, 0.8125, 0.7031, 0.8281, 0.7031, 0.8281, 0.7188, 0.8125, 0.7188, 0.8125, 0.7344, 0.8281, 0.7344, 0.8281, 0.75, 0.8125, 0.75, 0.8125, 0.7188, 0.8281, 0.7188, 0.8281, 0.7344, 0.8125, 0.7344, 0.7188, 0.7031, 0.7344, 0.7031, 0.7344, 0.7188, 0.7188, 0.7188, 0.6875, 0.7031, 0.7031, 0.7031, 0.7031, 0.7188, 0.6875, 0.7188, 0.6875, 0.7344, 0.7031, 0.7344, 0.7031, 0.75, 0.6875, 0.75, 0.6875, 0.7188, 0.7031, 0.7188, 0.7031, 0.7344, 0.6875, 0.7344, 0.7031, 0.7188, 0.7188, 0.7188, 0.7188, 0.7344, 0.7031, 0.7344, 0.7656, 0.5156, 0.7656, 0.5, 0.7656, 0.5, 0.7656, 0.5156, 0.7656, 0.5312, 0.7656, 0.5156, 0.7656, 0.5156, 0.7656, 0.5312, 0.75, 0.6094, 0.7344, 0.6094, 0.7344, 0.6094, 0.75, 0.6094, 0.7344, 0.6094, 0.7188, 0.6094, 0.7188, 0.6094, 0.7188, 0.6094, 0.7344, 0.6094, 0.8281, 0.7344, 0.8281, 0.7188, 0.8281, 0.7188, 0.8281, 0.7344, 0.6875, 0.6094, 0.6953, 0.6094, 0.7031, 0.6094, 0.7031, 0.625, 0.6875, 0.625, 0.7812, 0.6562, 0.7969, 0.6562, 0.7969, 0.6562, 0.7812, 0.6562, 0.8281, 0.75, 0.8281, 0.7344, 0.8281, 0.7344, 0.8281, 0.75, 0.625, 0.3281, 0.625, 0.3125, 0.625, 0.3125, 0.625, 0.3281, 0.75, 0.6562, 0.7656, 0.6562, 0.7656, 0.6562, 0.75, 0.6562, 0.7109, 0.6562, 0.7188, 0.6562, 0.7188, 0.6562, 0.7109, 0.6562, 0.875, 0.6094, 0.8594, 0.6094, 0.8594, 0.6094, 0.875, 0.6094, 0.8125, 0.6094, 0.8281, 0.6094, 0.8281, 0.625, 0.8125, 0.625, 0.625, 0.2812, 0.625, 0.2656, 0.625, 0.2656, 0.625, 0.2812, 0.625, 0.07812, 0.625, 0.0625, 0.625, 0.0625, 0.625, 0.07812, 0.7812, 0.6094, 0.7656, 0.6094, 0.7656, 0.6094, 0.7812, 0.6094, 0.8594, 0.6094, 0.8438, 0.6094, 0.8438, 0.6094, 0.8594, 0.6094, 0.625, 0.2969, 0.625, 0.2812, 0.625, 0.2812, 0.625, 0.2969, 0.8281, 0.7031, 0.8125, 0.7031, 0.8125, 0.7031, 0.8281, 0.7031, 0.625, 0.03125, 0.625, 0.01562, 0.625, 0.01562, 0.625, 0.03125, 0.625, 0.5781, 0.625, 0.5625, 0.625, 0.5625, 0.625, 0.5781, 0.75, 0.6094, 0.7656, 0.6094, 0.7656, 0.625, 0.75, 0.625, 0.7812, 0.7031, 0.7656, 0.7031, 0.7656, 0.7031, 0.7812, 0.7031, 0.7344, 0.5625, 0.75, 0.5625, 0.75, 0.5625, 0.7344, 0.5625, 0.7656, 0.6094, 0.75, 0.6094, 0.75, 0.6094, 0.7656, 0.6094, 0.6875, 0.5625, 0.7031, 0.5625, 0.7031, 0.5625, 0.6875, 0.5625, 0.625, 0.04688, 0.625, 0.03125, 0.625, 0.03125, 0.625, 0.04688, 0.75, 0.5156, 0.7656, 0.5156, 0.7656, 0.5312, 0.75, 0.5312, 0.75, 0.5, 0.7656, 0.5, 0.7656, 0.5156, 0.75, 0.5156, 0.625, 0.5312, 0.625, 0.5156, 0.625, 0.5156, 0.625, 0.5312, 0.75, 0.5469, 0.7656, 0.5469, 0.7656, 0.5625, 0.75, 0.5625, 0.75, 0.5312, 0.7656, 0.5312, 0.7656, 0.5469, 0.75, 0.5469, 0.7656, 0.7031, 0.75, 0.7031, 0.75, 0.7031, 0.7656, 0.7031, 0.6719, 0.5625, 0.6875, 0.5625, 0.6875, 0.5625, 0.6719, 0.5625, 0.8438, 0.6562, 0.8594, 0.6562, 0.8594, 0.6562, 0.8438, 0.6562, 0.6562, 0.5156, 0.6562, 0.5312, 0.6562, 0.5312, 0.6562, 0.5156, 0.625, 0.5469, 0.625, 0.5312, 0.625, 0.5312, 0.625, 0.5469, 0.8281, 0.7188, 0.8281, 0.7031, 0.8281, 0.7031, 0.8281, 0.7188, 0.8125, 0.6562, 0.8281, 0.6562, 0.8281, 0.6562, 0.8125, 0.6562, 0.6562, 0.5469, 0.6562, 0.5625, 0.6562, 0.5625, 0.6562, 0.5469, 0.7344, 0.6562, 0.75, 0.6562, 0.75, 0.6562, 0.7344, 0.6562, 0.8125, 0.6094, 0.7969, 0.6094, 0.7969, 0.6094, 0.8125, 0.6094, 0.625, 0.2031, 0.625, 0.1875, 0.625, 0.1875, 0.625, 0.2031, 0.6797, 0.6562, 0.6719, 0.6562, 0.6719, 0.6562, 0.6797, 0.6562, 0.625, 0.5, 0.625, 0.4844, 0.625, 0.4844, 0.625, 0.5, 0.7969, 0.6094, 0.7812, 0.6094, 0.7812, 0.6094, 0.7969, 0.6094, 0.625, 0.1562, 0.625, 0.1406, 0.625, 0.1406, 0.625, 0.1562, 0.8125, 0.7031, 0.7969, 0.7031, 0.7969, 0.7031, 0.8125, 0.7031, 0.625, 0.6094, 0.6406, 0.6094, 0.6406, 0.625, 0.625, 0.625, 0.625, 0.25, 0.625, 0.2344, 0.625, 0.2344, 0.625, 0.25, 0.625, 0.1719, 0.625, 0.1562, 0.625, 0.1562, 0.625, 0.1719, 0.6562, 0.5156, 0.6719, 0.5156, 0.6719, 0.5312, 0.6562, 0.5312, 0.6562, 0.5, 0.6719, 0.5, 0.6719, 0.5156, 0.6562, 0.5156, 0.6719, 0.5, 0.6875, 0.5, 0.6875, 0.5156, 0.6719, 0.5156, 0.7969, 0.7031, 0.7812, 0.7031, 0.7812, 0.7031, 0.7969, 0.7031, 0.75, 0.5625, 0.7656, 0.5625, 0.7656, 0.5625, 0.75, 0.5625, 0.6719, 0.6719, 0.6719, 0.6562, 0.6719, 0.6562, 0.6719, 0.6562, 0.6719, 0.6719, 0.6719, 0.6875, 0.6719, 0.6719, 0.6719, 0.6719, 0.6719, 0.6875, 0.625, 1.0, 0.625, 0.9844, 0.625, 0.9844, 0.625, 1.0, 0.7969, 0.6562, 0.8125, 0.6562, 0.8125, 0.6562, 0.7969, 0.6562, 0.7188, 0.5156, 0.7344, 0.5156, 0.7344, 0.5312, 0.7188, 0.5312, 0.7188, 0.5, 0.7344, 0.5, 0.7344, 0.5156, 0.7188, 0.5156, 0.7344, 0.5, 0.75, 0.5, 0.75, 0.5156, 0.7344, 0.5156, 0.6875, 0.5156, 0.7031, 0.5156, 0.7031, 0.5312, 0.6875, 0.5312, 0.6875, 0.5, 0.7031, 0.5, 0.7031, 0.5156, 0.6875, 0.5156, 0.7031, 0.5, 0.7188, 0.5, 0.7188, 0.5156, 0.7031, 0.5156, 0.6875, 0.5469, 0.7031, 0.5469, 0.7031, 0.5625, 0.6875, 0.5625, 0.6875, 0.5312, 0.7031, 0.5312, 0.7031, 0.5469, 0.6875, 0.5469, 0.7031, 0.5312, 0.7188, 0.5312, 0.7188, 0.5469, 0.7031, 0.5469, 0.6562, 0.7031, 0.6719, 0.7031, 0.6719, 0.7188, 0.6562, 0.7188, 0.6562, 0.6875, 0.6719, 0.6875, 0.6719, 0.7031, 0.6562, 0.7031, 0.625, 0.3438, 0.625, 0.3281, 0.625, 0.3281, 0.625, 0.3438, 0.625, 0.7031, 0.6406, 0.7031, 0.6406, 0.7188, 0.625, 0.7188, 0.625, 0.6875, 0.6406, 0.6875, 0.6406, 0.7031, 0.625, 0.7031, 0.6406, 0.6875, 0.6562, 0.6875, 0.6562, 0.7031, 0.6406, 0.7031, 0.625, 0.7344, 0.6406, 0.7344, 0.6406, 0.75, 0.625, 0.75, 0.625, 0.7188, 0.6406, 0.7188, 0.6406, 0.7344, 0.625, 0.7344, 0.6406, 0.7188, 0.6562, 0.7188, 0.6562, 0.7344, 0.6406, 0.7344, 0.6562, 0.6406, 0.6719, 0.6406, 0.6719, 0.6562, 0.6562, 0.6562, 0.6562, 0.625, 0.6719, 0.625, 0.6719, 0.6406, 0.6562, 0.6406, 0.6719, 0.625, 0.6875, 0.625, 0.6875, 0.6406, 0.6719, 0.6406, 0.625, 0.6406, 0.6406, 0.6406, 0.6406, 0.6562, 0.625, 0.6562, 0.625, 0.625, 0.6406, 0.625, 0.6406, 0.6406, 0.625, 0.6406, 0.6406, 0.625, 0.6562, 0.625, 0.6562, 0.6406, 0.6406, 0.6406, 0.625, 0.6719, 0.6406, 0.6719, 0.6406, 0.6875, 0.625, 0.6875, 0.625, 0.6562, 0.6406, 0.6562, 0.6406, 0.6719, 0.625, 0.6719, 0.6406, 0.6562, 0.6562, 0.6562, 0.6562, 0.6719, 0.6406, 0.6719, 0.7188, 0.6406, 0.7344, 0.6406, 0.7344, 0.6562, 0.7188, 0.6562, 0.7188, 0.625, 0.7344, 0.625, 0.7344, 0.6406, 0.7188, 0.6406, 0.7344, 0.625, 0.75, 0.625, 0.75, 0.6406, 0.7344, 0.6406, 0.6875, 0.6406, 0.7031, 0.6406, 0.7031, 0.6562, 0.6953, 0.6562, 0.6875, 0.6562, 0.6875, 0.625, 0.7031, 0.625, 0.7031, 0.6406, 0.6875, 0.6406, 0.7031, 0.625, 0.7188, 0.625, 0.7188, 0.6406, 0.7031, 0.6406, 0.8438, 0.6094, 0.8281, 0.6094, 0.8281, 0.6094, 0.8438, 0.6094, 0.7656, 0.6562, 0.7812, 0.6562, 0.7812, 0.6562, 0.7656, 0.6562, 0.625, 0.3594, 0.625, 0.3438, 0.625, 0.3438, 0.625, 0.3594, 0.7812, 0.7031, 0.7969, 0.7031, 0.7969, 0.7188, 0.7812, 0.7188, 0.625, 0.09375, 0.625, 0.07812, 0.625, 0.07812, 0.625, 0.09375, 0.625, 0.2656, 0.625, 0.25, 0.625, 0.25, 0.625, 0.2656, 0.75, 0.7031, 0.7656, 0.7031, 0.7656, 0.7188, 0.75, 0.7188, 0.8281, 0.6094, 0.8125, 0.6094, 0.8125, 0.6094, 0.8281, 0.6094, 0.625, 0.3125, 0.625, 0.2969, 0.625, 0.2969, 0.625, 0.3125, 0.75, 0.7344, 0.7656, 0.7344, 0.7656, 0.75, 0.75, 0.75, 0.75, 0.7188, 0.7656, 0.7188, 0.7656, 0.7344, 0.75, 0.7344, 0.7656, 0.7188, 0.7812, 0.7188, 0.7812, 0.7344, 0.7656, 0.7344, 0.7812, 0.6406, 0.7969, 0.6406, 0.7969, 0.6562, 0.7812, 0.6562, 0.7812, 0.625, 0.7969, 0.625, 0.7969, 0.6406, 0.7812, 0.6406, 0.7969, 0.625, 0.8125, 0.625, 0.8125, 0.6406, 0.7969, 0.6406, 0.75, 0.6406, 0.7656, 0.6406, 0.7656, 0.6562, 0.75, 0.6562, 0.75, 0.625, 0.7656, 0.625, 0.7656, 0.6406, 0.75, 0.6406, 0.7656, 0.625, 0.7812, 0.625, 0.7812, 0.6406, 0.7656, 0.6406, 0.625, 0.5938, 0.625, 0.5781, 0.625, 0.5781, 0.625, 0.5938, 0.7188, 0.7031, 0.7031, 0.7031, 0.7031, 0.7031, 0.7188, 0.7031, 0.7188, 0.5625, 0.7344, 0.5625, 0.7344, 0.5625, 0.7188, 0.5625, 0.8438, 0.6406, 0.8594, 0.6406, 0.8594, 0.6562, 0.8438, 0.6562, 0.8438, 0.625, 0.8594, 0.625, 0.8594, 0.6406, 0.8438, 0.6406, 0.8594, 0.625, 0.875, 0.625, 0.875, 0.6406, 0.8594, 0.6406, 0.8125, 0.6406, 0.8281, 0.6406, 0.8281, 0.6562, 0.8125, 0.6562, 0.8125, 0.625, 0.8281, 0.625, 0.8281, 0.6406, 0.8125, 0.6406, 0.8281, 0.625, 0.8438, 0.625, 0.8438, 0.6406, 0.8281, 0.6406, 0.625, 0.01562, 0.625, 0.0, 0.625, 0.0, 0.625, 0.01562, 0.625, 0.0625, 0.625, 0.04688, 0.625, 0.04688, 0.625, 0.0625, 0.625, 0.6094, 0.625, 0.5938, 0.625, 0.5938, 0.625, 0.6094, 0.6875, 0.7031, 0.6719, 0.7031, 0.6719, 0.7031, 0.6875, 0.7031, 0.7031, 0.5625, 0.7188, 0.5625, 0.7188, 0.5625, 0.7031, 0.5625, 0.7031, 0.7031, 0.6875, 0.7031, 0.6875, 0.7031, 0.7031, 0.7031, 0.6562, 0.5625, 0.6719, 0.5625, 0.6719, 0.5625, 0.6562, 0.5625, 0.625, 0.5156, 0.625, 0.5, 0.625, 0.5, 0.625, 0.5156, 0.8594, 0.6562, 0.875, 0.6562, 0.875, 0.6562, 0.8594, 0.6562, 0.7812, 0.7344, 0.7969, 0.7344, 0.7969, 0.75, 0.7812, 0.75, 0.7812, 0.7188, 0.7969, 0.7188, 0.7969, 0.7344, 0.7812, 0.7344, 0.7969, 0.7188, 0.8125, 0.7188, 0.8125, 0.7344, 0.7969, 0.7344, 0.6562, 0.5, 0.6562, 0.5156, 0.6562, 0.5156, 0.6562, 0.5, 0.625, 0.5625, 0.625, 0.5469, 0.625, 0.5469, 0.625, 0.5625, 0.6562, 0.6719, 0.6719, 0.6719, 0.6719, 0.6875, 0.6562, 0.6875, 0.6562, 0.6562, 0.6719, 0.6562, 0.6719, 0.6719, 0.6562, 0.6719, 0.8281, 0.6562, 0.8438, 0.6562, 0.8438, 0.6562, 0.8281, 0.6562, 0.6562, 0.7344, 0.6719, 0.7344, 0.6719, 0.75, 0.6562, 0.75, 0.6562, 0.7188, 0.6719, 0.7188, 0.6719, 0.7344, 0.6562, 0.7344, 0.6719, 0.7188, 0.6875, 0.7188, 0.6875, 0.7344, 0.6719, 0.7344, 0.7188, 0.5469, 0.7344, 0.5469, 0.7344, 0.5625, 0.7188, 0.5625, 0.7188, 0.5312, 0.7344, 0.5312, 0.7344, 0.5469, 0.7188, 0.5469, 0.7344, 0.5312, 0.75, 0.5312, 0.75, 0.5469, 0.7344, 0.5469, 0.6562, 0.5469, 0.6719, 0.5469, 0.6719, 0.5625, 0.6562, 0.5625, 0.6562, 0.5312, 0.6719, 0.5312, 0.6719, 0.5469, 0.6562, 0.5469, 0.6719, 0.5312, 0.6875, 0.5312, 0.6875, 0.5469, 0.6719, 0.5469, 0.6562, 0.6094, 0.6719, 0.6094, 0.6719, 0.625, 0.6562, 0.625, 0.7188, 0.6562, 0.7344, 0.6562, 0.7344, 0.6562, 0.7188, 0.6562, 0.7188, 0.6562, 0.7656, 0.5469, 0.7656, 0.5312, 0.7656, 0.5312, 0.7656, 0.5469, 0.6562, 0.5312, 0.6562, 0.5469, 0.6562, 0.5469, 0.6562, 0.5312, 0.6562, 0.6094, 0.6406, 0.6094, 0.6406, 0.6094, 0.6562, 0.6094, 0.6719, 0.6094, 0.6562, 0.6094, 0.6562, 0.6094, 0.6719, 0.6094, 0.6719, 0.6094, 0.625, 0.4844, 0.625, 0.4688, 0.625, 0.4688, 0.625, 0.4844, 0.6719, 0.7031, 0.6719, 0.6875, 0.6719, 0.6875, 0.6719, 0.7031, 0.625, 0.2188, 0.625, 0.2031, 0.625, 0.2031, 0.625, 0.2188, 0.7812, 0.6094, 0.7969, 0.6094, 0.7969, 0.625, 0.7812, 0.625, 0.6875, 0.6562, 0.6797, 0.6562, 0.6797, 0.6562, 0.6875, 0.6562, 0.7656, 0.5625, 0.7656, 0.5469, 0.7656, 0.5469, 0.7656, 0.5625, 0.8438, 0.6094, 0.8594, 0.6094, 0.8594, 0.625, 0.8438, 0.625, 0.6406, 0.6094, 0.625, 0.6094, 0.625, 0.6094, 0.6406, 0.6094, 0.625, 0.2344, 0.625, 0.2188, 0.625, 0.2188, 0.625, 0.2344, 0.7188, 0.6094, 0.7344, 0.6094, 0.7344, 0.625, 0.7188, 0.625, 0.75, 0.7031, 0.7344, 0.7031, 0.7344, 0.7031, 0.75, 0.7031, 0.625, 0.1875, 0.625, 0.1719, 0.625, 0.1719, 0.625, 0.1875, 0.7188, 0.7344, 0.7344, 0.7344, 0.7344, 0.75, 0.7188, 0.75, 0.7188, 0.7188, 0.7344, 0.7188, 0.7344, 0.7344, 0.7188, 0.7344, 0.7344, 0.7188, 0.75, 0.7188, 0.75, 0.7344, 0.7344, 0.7344, 0.625, 0.9688, 0.625, 0.9531, 0.625, 0.9531, 0.625, 0.9688, 0.7344, 0.7031, 0.7188, 0.7031, 0.7188, 0.7031, 0.7344, 0.7031, 0.625, 0.9844, 0.625, 0.9688, 0.625, 0.9688, 0.625, 0.9844, 0.8594, 0.7344, 0.875, 0.7344, 0.875, 0.75, 0.8594, 0.75, 0.7969, 0.5469, 0.8125, 0.5469, 0.8125, 0.5625, 0.7969, 0.5625, 0.8281, 0.6094, 0.8281, 0.5938, 0.8281, 0.5938, 0.8281, 0.6094, 0.6719, 0.6719, 0.6875, 0.6719, 0.6875, 0.6875, 0.6719, 0.6875, 0.7344, 0.6719, 0.75, 0.6719, 0.75, 0.6875, 0.7344, 0.6875, 0.7969, 0.6719, 0.8125, 0.6719, 0.8125, 0.6875, 0.7969, 0.6875, 0.8594, 0.6719, 0.875, 0.6719, 0.875, 0.6875, 0.8594, 0.6875, 0.8281, 0.6719, 0.8438, 0.6719, 0.8438, 0.6875, 0.8281, 0.6875, 0.7656, 0.6719, 0.7812, 0.6719, 0.7812, 0.6875, 0.7656, 0.6875, 0.7031, 0.6719, 0.7188, 0.6719, 0.7188, 0.6875, 0.7031, 0.6875, 0.6406, 0.5469, 0.6562, 0.5469, 0.6562, 0.5625, 0.6406, 0.5625, 0.6406, 0.5156, 0.6562, 0.5156, 0.6562, 0.5312, 0.6406, 0.5312, 0.6406, 0.5781, 0.6562, 0.5781, 0.6562, 0.5938, 0.6406, 0.5938, 0.6719, 0.5781, 0.6875, 0.5781, 0.6875, 0.5938, 0.6719, 0.5938, 0.625, 0.2656, 0.625, 0.25, 0.625, 0.25, 0.625, 0.2656, 0.875, 0.6094, 0.8594, 0.6094, 0.8594, 0.6094, 0.875, 0.6094, 0.625, 0.2031, 0.625, 0.1875, 0.625, 0.1875, 0.625, 0.2031, 0.7656, 0.5469, 0.7812, 0.5469, 0.7812, 0.5625, 0.7656, 0.5625, 0.7656, 0.5156, 0.7812, 0.5156, 0.7812, 0.5312, 0.7656, 0.5312, 0.7969, 0.5156, 0.8125, 0.5156, 0.8125, 0.5312, 0.7969, 0.5312, 0.7656, 0.5781, 0.7812, 0.5781, 0.7812, 0.5938, 0.7656, 0.5938, 0.7969, 0.5781, 0.8125, 0.5781, 0.8125, 0.5938, 0.7969, 0.5938, 0.625, 0.2812, 0.625, 0.2656, 0.625, 0.2656, 0.625, 0.2812, 0.8281, 0.5312, 0.8281, 0.5156, 0.8281, 0.5156, 0.8281, 0.5312, 0.7031, 0.5781, 0.7188, 0.5781, 0.7188, 0.5938, 0.7031, 0.5938, 0.7344, 0.5781, 0.75, 0.5781, 0.75, 0.5938, 0.7344, 0.5938, 0.8281, 0.7344, 0.8438, 0.7344, 0.8438, 0.75, 0.8281, 0.75, 0.8281, 0.7031, 0.8438, 0.7031, 0.8438, 0.7188, 0.8281, 0.7188, 0.8594, 0.7031, 0.875, 0.7031, 0.875, 0.7188, 0.8594, 0.7188, 0.8438, 0.7031, 0.8594, 0.7031, 0.8594, 0.7188, 0.8438, 0.7188, 0.8438, 0.6875, 0.8594, 0.6875, 0.8594, 0.7031, 0.8438, 0.7031, 0.8594, 0.6875, 0.875, 0.6875, 0.875, 0.7031, 0.8594, 0.7031, 0.8125, 0.6875, 0.8281, 0.6875, 0.8281, 0.7031, 0.8125, 0.7031, 0.8281, 0.6875, 0.8438, 0.6875, 0.8438, 0.7031, 0.8281, 0.7031, 0.8281, 0.7188, 0.8438, 0.7188, 0.8438, 0.7344, 0.8281, 0.7344, 0.7188, 0.6875, 0.7344, 0.6875, 0.7344, 0.7031, 0.7188, 0.7031, 0.7344, 0.6875, 0.75, 0.6875, 0.75, 0.7031, 0.7344, 0.7031, 0.6875, 0.6875, 0.7031, 0.6875, 0.7031, 0.7031, 0.6875, 0.7031, 0.7031, 0.6875, 0.7188, 0.6875, 0.7188, 0.7031, 0.7031, 0.7031, 0.7188, 0.5781, 0.7344, 0.5781, 0.7344, 0.5938, 0.7188, 0.5938, 0.7188, 0.5625, 0.7344, 0.5625, 0.7344, 0.5781, 0.7188, 0.5781, 0.7344, 0.5625, 0.75, 0.5625, 0.75, 0.5781, 0.7344, 0.5781, 0.6875, 0.5781, 0.7031, 0.5781, 0.7031, 0.5938, 0.6875, 0.5938, 0.6875, 0.5625, 0.7031, 0.5625, 0.7031, 0.5781, 0.6875, 0.5781, 0.7031, 0.5625, 0.7188, 0.5625, 0.7188, 0.5781, 0.7031, 0.5781, 0.6875, 0.5938, 0.7031, 0.5938, 0.7031, 0.6094, 0.6953, 0.6094, 0.6875, 0.6094, 0.7031, 0.5938, 0.7188, 0.5938, 0.7188, 0.6094, 0.7109, 0.6094, 0.7031, 0.6094, 0.8594, 0.6094, 0.8438, 0.6094, 0.8438, 0.6094, 0.8594, 0.6094, 0.625, 0.2188, 0.625, 0.2031, 0.625, 0.2031, 0.625, 0.2188, 0.625, 0.1719, 0.625, 0.1562, 0.625, 0.1562, 0.625, 0.1719, 0.8125, 0.5781, 0.8281, 0.5781, 0.8281, 0.5938, 0.8125, 0.5938, 0.8125, 0.5625, 0.8281, 0.5625, 0.8281, 0.5781, 0.8125, 0.5781, 0.8281, 0.5781, 0.8281, 0.5625, 0.8281, 0.5625, 0.8281, 0.5781, 0.8125, 0.5938, 0.8281, 0.5938, 0.8281, 0.6094, 0.8125, 0.6094, 0.625, 0.1875, 0.625, 0.1719, 0.625, 0.1719, 0.625, 0.1875, 0.7812, 0.5781, 0.7969, 0.5781, 0.7969, 0.5938, 0.7812, 0.5938, 0.7812, 0.5625, 0.7969, 0.5625, 0.7969, 0.5781, 0.7812, 0.5781, 0.7969, 0.5625, 0.8125, 0.5625, 0.8125, 0.5781, 0.7969, 0.5781, 0.75, 0.5781, 0.7656, 0.5781, 0.7656, 0.5938, 0.75, 0.5938, 0.75, 0.5625, 0.7656, 0.5625, 0.7656, 0.5781, 0.75, 0.5781, 0.7656, 0.5625, 0.7812, 0.5625, 0.7812, 0.5781, 0.7656, 0.5781, 0.75, 0.5938, 0.7656, 0.5938, 0.7656, 0.6094, 0.75, 0.6094, 0.7656, 0.5938, 0.7812, 0.5938, 0.7812, 0.6094, 0.7656, 0.6094, 0.7812, 0.5156, 0.7969, 0.5156, 0.7969, 0.5312, 0.7812, 0.5312, 0.7812, 0.5, 0.7969, 0.5, 0.7969, 0.5156, 0.7812, 0.5156, 0.7969, 0.5, 0.8125, 0.5, 0.8125, 0.5156, 0.7969, 0.5156, 0.7656, 0.5, 0.7812, 0.5, 0.7812, 0.5156, 0.7656, 0.5156, 0.7656, 0.5312, 0.7812, 0.5312, 0.7812, 0.5469, 0.7656, 0.5469, 0.8281, 0.5938, 0.8281, 0.5781, 0.8281, 0.5781, 0.8281, 0.5938, 0.8281, 0.5469, 0.8281, 0.5312, 0.8281, 0.5312, 0.8281, 0.5469, 0.8438, 0.5156, 0.8438, 0.5, 0.8438, 0.5, 0.8438, 0.5156, 0.8125, 0.5156, 0.8281, 0.5156, 0.8281, 0.5312, 0.8125, 0.5312, 0.8125, 0.5, 0.8281, 0.5, 0.8281, 0.5156, 0.8125, 0.5156, 0.8281, 0.5, 0.8438, 0.5, 0.8438, 0.5156, 0.8281, 0.5156, 0.8125, 0.5469, 0.8281, 0.5469, 0.8281, 0.5625, 0.8125, 0.5625, 0.8125, 0.5312, 0.8281, 0.5312, 0.8281, 0.5469, 0.8125, 0.5469, 0.625, 0.1562, 0.625, 0.1406, 0.625, 0.1406, 0.625, 0.1562, 0.6562, 0.5781, 0.6719, 0.5781, 0.6719, 0.5938, 0.6562, 0.5938, 0.6562, 0.5625, 0.6719, 0.5625, 0.6719, 0.5781, 0.6562, 0.5781, 0.6719, 0.5625, 0.6875, 0.5625, 0.6875, 0.5781, 0.6719, 0.5781, 0.625, 0.5781, 0.6406, 0.5781, 0.6406, 0.5938, 0.625, 0.5938, 0.625, 0.5625, 0.6406, 0.5625, 0.6406, 0.5781, 0.625, 0.5781, 0.6406, 0.5625, 0.6562, 0.5625, 0.6562, 0.5781, 0.6406, 0.5781, 0.625, 0.5938, 0.6406, 0.5938, 0.6406, 0.6094, 0.625, 0.6094, 0.6406, 0.5938, 0.6562, 0.5938, 0.6562, 0.6094, 0.6406, 0.6094, 0.625, 0.5156, 0.6406, 0.5156, 0.6406, 0.5312, 0.625, 0.5312, 0.625, 0.5, 0.6406, 0.5, 0.6406, 0.5156, 0.625, 0.5156, 0.6406, 0.5, 0.6562, 0.5, 0.6562, 0.5156, 0.6406, 0.5156, 0.625, 0.5469, 0.6406, 0.5469, 0.6406, 0.5625, 0.625, 0.5625, 0.625, 0.5312, 0.6406, 0.5312, 0.6406, 0.5469, 0.625, 0.5469, 0.6406, 0.5312, 0.6562, 0.5312, 0.6562, 0.5469, 0.6406, 0.5469, 0.6719, 0.6875, 0.6875, 0.6875, 0.6875, 0.7031, 0.6719, 0.7031, 0.6875, 0.6719, 0.7031, 0.6719, 0.7031, 0.6875, 0.6875, 0.6875, 0.6875, 0.6562, 0.6953, 0.6562, 0.7031, 0.6562, 0.7031, 0.6719, 0.6875, 0.6719, 0.7031, 0.6562, 0.7109, 0.6562, 0.7188, 0.6562, 0.7188, 0.6719, 0.7031, 0.6719, 0.7812, 0.6875, 0.7969, 0.6875, 0.7969, 0.7031, 0.7812, 0.7031, 0.7969, 0.6875, 0.8125, 0.6875, 0.8125, 0.7031, 0.7969, 0.7031, 0.75, 0.6875, 0.7656, 0.6875, 0.7656, 0.7031, 0.75, 0.7031, 0.7656, 0.6875, 0.7812, 0.6875, 0.7812, 0.7031, 0.7656, 0.7031, 0.75, 0.6719, 0.7656, 0.6719, 0.7656, 0.6875, 0.75, 0.6875, 0.75, 0.6562, 0.7656, 0.6562, 0.7656, 0.6719, 0.75, 0.6719, 0.7656, 0.6562, 0.7812, 0.6562, 0.7812, 0.6719, 0.7656, 0.6719, 0.8125, 0.6719, 0.8281, 0.6719, 0.8281, 0.6875, 0.8125, 0.6875, 0.8125, 0.6562, 0.8281, 0.6562, 0.8281, 0.6719, 0.8125, 0.6719, 0.8281, 0.6562, 0.8438, 0.6562, 0.8438, 0.6719, 0.8281, 0.6719, 0.8438, 0.6719, 0.8594, 0.6719, 0.8594, 0.6875, 0.8438, 0.6875, 0.8438, 0.6562, 0.8594, 0.6562, 0.8594, 0.6719, 0.8438, 0.6719, 0.8594, 0.6562, 0.875, 0.6562, 0.875, 0.6719, 0.8594, 0.6719, 0.7812, 0.6719, 0.7969, 0.6719, 0.7969, 0.6875, 0.7812, 0.6875, 0.7812, 0.6562, 0.7969, 0.6562, 0.7969, 0.6719, 0.7812, 0.6719, 0.7969, 0.6562, 0.8125, 0.6562, 0.8125, 0.6719, 0.7969, 0.6719, 0.7188, 0.6719, 0.7344, 0.6719, 0.7344, 0.6875, 0.7188, 0.6875, 0.7188, 0.6562, 0.7344, 0.6562, 0.7344, 0.6719, 0.7188, 0.6719, 0.7344, 0.6562, 0.75, 0.6562, 0.75, 0.6719, 0.7344, 0.6719, 0.6719, 0.6562, 0.6797, 0.6562, 0.6875, 0.6562, 0.6875, 0.6719, 0.6719, 0.6719, 0.6562, 0.5938, 0.6719, 0.5938, 0.6719, 0.6094, 0.6562, 0.6094, 0.6719, 0.5938, 0.6875, 0.5938, 0.6875, 0.6094, 0.6797, 0.6094, 0.6719, 0.6094, 0.625, 0.25, 0.625, 0.2344, 0.625, 0.2344, 0.625, 0.25, 0.8281, 0.5625, 0.8281, 0.5469, 0.8281, 0.5469, 0.8281, 0.5625, 0.8438, 0.6094, 0.8281, 0.6094, 0.8281, 0.6094, 0.8438, 0.6094, 0.7812, 0.5469, 0.7969, 0.5469, 0.7969, 0.5625, 0.7812, 0.5625, 0.7812, 0.5312, 0.7969, 0.5312, 0.7969, 0.5469, 0.7812, 0.5469, 0.7969, 0.5312, 0.8125, 0.5312, 0.8125, 0.5469, 0.7969, 0.5469, 0.7812, 0.5938, 0.7969, 0.5938, 0.7969, 0.6094, 0.7812, 0.6094, 0.7969, 0.5938, 0.8125, 0.5938, 0.8125, 0.6094, 0.7969, 0.6094, 0.8281, 0.5156, 0.8438, 0.5156, 0.8438, 0.5156, 0.8281, 0.5156, 0.625, 0.2344, 0.625, 0.2188, 0.625, 0.2188, 0.625, 0.2344, 0.7188, 0.5938, 0.7344, 0.5938, 0.7344, 0.6094, 0.7188, 0.6094, 0.7344, 0.5938, 0.75, 0.5938, 0.75, 0.6094, 0.7344, 0.6094, 0.8438, 0.7344, 0.8594, 0.7344, 0.8594, 0.75, 0.8438, 0.75, 0.8438, 0.7188, 0.8594, 0.7188, 0.8594, 0.7344, 0.8438, 0.7344, 0.8594, 0.7188, 0.875, 0.7188, 0.875, 0.7344, 0.8594, 0.7344, 0.6953, 0.6562, 0.6875, 0.6562, 0.6875, 0.6562, 0.6953, 0.6562, 0.6875, 0.6562, 0.6953, 0.6562, 0.6953, 0.6562, 0.6875, 0.6562, 0.6953, 0.6562, 0.7031, 0.6562, 0.7031, 0.6562, 0.6953, 0.6562, 0.7031, 0.6562, 0.7109, 0.6562, 0.7109, 0.6562, 0.7031, 0.6562, 0.7031, 0.6562, 0.7109, 0.6562, 0.7109, 0.6562, 0.7031, 0.6562, 0.7109, 0.6562, 0.7188, 0.6562, 0.7188, 0.6562, 0.7109, 0.6562, 0.7188, 0.6562, 0.7109, 0.6562, 0.7109, 0.6562, 0.7188, 0.6562, 0.6719, 0.6562, 0.6797, 0.6562, 0.6797, 0.6562, 0.6719, 0.6562, 0.6797, 0.6562, 0.6875, 0.6562, 0.6875, 0.6562, 0.6797, 0.6562, 0.6875, 0.6094, 0.6797, 0.6094, 0.6797, 0.6094, 0.6875, 0.6094, 0.6797, 0.6094, 0.6719, 0.6094, 0.6719, 0.6094, 0.6797, 0.6094, 0.7031, 0.6094, 0.6953, 0.6094, 0.6953, 0.6094, 0.7031, 0.6094, 0.6953, 0.6094, 0.6875, 0.6094, 0.6875, 0.6094, 0.6953, 0.6094, 0.7188, 0.6094, 0.7109, 0.6094, 0.7109, 0.6094, 0.7188, 0.6094, 0.7109, 0.6094, 0.7031, 0.6094, 0.7031, 0.6094, 0.7109, 0.6094, 0.6797, 0.6562, 0.6875, 0.6562, 0.6875, 0.6562, 0.6797, 0.6562, 0.7109, 0.6562, 0.7188, 0.6562, 0.7188, 0.6562, 0.7109, 0.6562, 0.6953, 0.6562, 0.7031, 0.6562, 0.7031, 0.6562, 0.6953, 0.6562, 0.6875, 0.6562, 0.6953, 0.6562, 0.6953, 0.6562, 0.6875, 0.6562, 0.7031, 0.6562, 0.7109, 0.6562, 0.7109, 0.6562, 0.7031, 0.6562, 0.6719, 0.6562, 0.6797, 0.6562, 0.6797, 0.6562, 0.6719, 0.6562, 0.7188, 0.6562, 0.7188, 0.6562, 0.7188, 0.6562, 0.7188, 0.6562, 0.6875, 0.6562, 0.6953, 0.6562, 0.6953, 0.6562, 0.6875, 0.6562, 0.6719, 0.6562, 0.6797, 0.6562, 0.6797, 0.6562, 0.6719, 0.6562, 0.6953, 0.6562, 0.7031, 0.6562, 0.7031, 0.6562, 0.6953, 0.6562, 0.6719, 0.6562, 0.6719, 0.6562, 0.6719, 0.6562, 0.6719, 0.6562, 0.6797, 0.6562, 0.6875, 0.6562, 0.6875, 0.6562, 0.6797, 0.6562, 0.7031, 0.6562, 0.6953, 0.6562, 0.6953, 0.6562, 0.7031, 0.6562, 0.7109, 0.6562, 0.7031, 0.6562, 0.7031, 0.6562, 0.7109, 0.6562, 0.8281, 0.5781, 0.8281, 0.5625, 0.8281, 0.5625, 0.8281, 0.5781, 0.625, 0.2656, 0.625, 0.25, 0.625, 0.25, 0.625, 0.2656, 0.8281, 0.5156, 0.8438, 0.5156, 0.8438, 0.5312, 0.8281, 0.5312, 0.625, 0.25, 0.625, 0.2344, 0.625, 0.2344, 0.625, 0.25, 0.8438, 0.5312, 0.8438, 0.5156, 0.8438, 0.5156, 0.8438, 0.5312, 0.8281, 0.5938, 0.8281, 0.5781, 0.8281, 0.5781, 0.8281, 0.5938, 0.625, 0.2031, 0.625, 0.1875, 0.625, 0.1875, 0.625, 0.2031, 0.625, 0.1719, 0.625, 0.1562, 0.625, 0.1562, 0.625, 0.1719, 0.875, 0.6094, 0.8594, 0.6094, 0.8594, 0.6094, 0.875, 0.6094, 0.8281, 0.5312, 0.8438, 0.5312, 0.8438, 0.5312, 0.8281, 0.5312, 0.625, 0.2812, 0.625, 0.2656, 0.625, 0.2656, 0.625, 0.2812, 0.8281, 0.5469, 0.8281, 0.5312, 0.8281, 0.5312, 0.8281, 0.5469, 0.625, 0.2344, 0.625, 0.2188, 0.625, 0.2188, 0.625, 0.2344, 0.8594, 0.6094, 0.8438, 0.6094, 0.8438, 0.6094, 0.8594, 0.6094, 0.8438, 0.6094, 0.8281, 0.6094, 0.8281, 0.6094, 0.8438, 0.6094, 0.8438, 0.5156, 0.8438, 0.5, 0.8438, 0.5, 0.8438, 0.5156, 0.625, 0.1562, 0.625, 0.1406, 0.625, 0.1406, 0.625, 0.1562, 0.8281, 0.5625, 0.8281, 0.5469, 0.8281, 0.5469, 0.8281, 0.5625, 0.8281, 0.6094, 0.8281, 0.5938, 0.8281, 0.5938, 0.8281, 0.6094, 0.625, 0.2188, 0.625, 0.2031, 0.625, 0.2031, 0.625, 0.2188, 0.625, 0.1562, 0.625, 0.1406, 0.625, 0.1406, 0.625, 0.1562, 0.625, 0.2344, 0.625, 0.2188, 0.625, 0.2188, 0.625, 0.2344, 0.8438, 0.6094, 0.8281, 0.6094, 0.8281, 0.6094, 0.8438, 0.6094, 0.8438, 0.5156, 0.8438, 0.5, 0.8438, 0.5, 0.8438, 0.5156, 0.8281, 0.5469, 0.8438, 0.5469, 0.8438, 0.5469, 0.8281, 0.5469, 0.625, 0.25, 0.625, 0.2344, 0.625, 0.2344, 0.625, 0.25, 0.875, 0.6094, 0.8594, 0.6094, 0.8594, 0.6094, 0.875, 0.6094, 0.625, 0.2188, 0.625, 0.2031, 0.625, 0.2031, 0.625, 0.2188, 0.8281, 0.6094, 0.8281, 0.5938, 0.8281, 0.5938, 0.8281, 0.6094, 0.8438, 0.5469, 0.8438, 0.5312, 0.8438, 0.5312, 0.8438, 0.5469, 0.8438, 0.5312, 0.8438, 0.5156, 0.8438, 0.5156, 0.8438, 0.5312, 0.8594, 0.6094, 0.8438, 0.6094, 0.8438, 0.6094, 0.8594, 0.6094, 0.8281, 0.5625, 0.8281, 0.5469, 0.8281, 0.5469, 0.8281, 0.5625, 0.8281, 0.5312, 0.8438, 0.5312, 0.8438, 0.5469, 0.8281, 0.5469, 0.625, 0.1875, 0.625, 0.1719, 0.625, 0.1719, 0.625, 0.1875, 0.8281, 0.5781, 0.8281, 0.5625, 0.8281, 0.5625, 0.8281, 0.5781, 0.625, 0.2656, 0.625, 0.25, 0.625, 0.25, 0.625, 0.2656, 0.8281, 0.5938, 0.8281, 0.5781, 0.8281, 0.5781, 0.8281, 0.5938, 0.625, 0.2031, 0.625, 0.1875, 0.625, 0.1875, 0.625, 0.2031, 0.625, 0.1875, 0.625, 0.1719, 0.625, 0.1719, 0.625, 0.1875, 0.625, 0.25, 0.625, 0.2344, 0.625, 0.2344, 0.625, 0.25, 0.8281, 0.5469, 0.8438, 0.5469, 0.8438, 0.5625, 0.8281, 0.5625, 0.8281, 0.6094, 0.8281, 0.5938, 0.8281, 0.5938, 0.8281, 0.6094, 0.625, 0.1875, 0.625, 0.1719, 0.625, 0.1719, 0.625, 0.1875, 0.875, 0.6094, 0.8594, 0.6094, 0.8594, 0.6094, 0.875, 0.6094, 0.625, 0.2656, 0.625, 0.25, 0.625, 0.25, 0.625, 0.2656, 0.625, 0.1562, 0.625, 0.1406, 0.625, 0.1406, 0.625, 0.1562, 0.8438, 0.5312, 0.8438, 0.5156, 0.8438, 0.5156, 0.8438, 0.5312, 0.8594, 0.6094, 0.8438, 0.6094, 0.8438, 0.6094, 0.8594, 0.6094, 0.8281, 0.5781, 0.8281, 0.5625, 0.8281, 0.5625, 0.8281, 0.5781, 0.625, 0.2031, 0.625, 0.1875, 0.625, 0.1875, 0.625, 0.2031, 0.625, 0.2188, 0.625, 0.2031, 0.625, 0.2031, 0.625, 0.2188, 0.8281, 0.5938, 0.8281, 0.5781, 0.8281, 0.5781, 0.8281, 0.5938, 0.8281, 0.5625, 0.8438, 0.5625, 0.8438, 0.5625, 0.8281, 0.5625, 0.625, 0.1719, 0.625, 0.1562, 0.625, 0.1562, 0.625, 0.1719, 0.8438, 0.5625, 0.8438, 0.5469, 0.8438, 0.5469, 0.8438, 0.5625, 0.625, 0.2344, 0.625, 0.2188, 0.625, 0.2188, 0.625, 0.2344, 0.8438, 0.5156, 0.8438, 0.5, 0.8438, 0.5, 0.8438, 0.5156, 0.625, 0.1719, 0.625, 0.1562, 0.625, 0.1562, 0.625, 0.1719, 0.625, 0.2812, 0.625, 0.2656, 0.625, 0.2656, 0.625, 0.2812, 0.8281, 0.5938, 0.8281, 0.5781, 0.8281, 0.5781, 0.8281, 0.5938, 0.625, 0.2812, 0.625, 0.2656, 0.625, 0.2656, 0.625, 0.2812, 0.8594, 0.6094, 0.8438, 0.6094, 0.8438, 0.6094, 0.8594, 0.6094, 0.625, 0.1719, 0.625, 0.1562, 0.625, 0.1562, 0.625, 0.1719, 0.625, 0.1562, 0.625, 0.1406, 0.625, 0.1406, 0.625, 0.1562, 0.625, 0.2344, 0.625, 0.2188, 0.625, 0.2188, 0.625, 0.2344, 0.8438, 0.5156, 0.8438, 0.5, 0.8438, 0.5, 0.8438, 0.5156, 0.8281, 0.5625, 0.8438, 0.5625, 0.8438, 0.5781, 0.8281, 0.5781, 0.8438, 0.5312, 0.8438, 0.5156, 0.8438, 0.5156, 0.8438, 0.5312, 0.8438, 0.5625, 0.8438, 0.5469, 0.8438, 0.5469, 0.8438, 0.5625, 0.8438, 0.6094, 0.8281, 0.6094, 0.8281, 0.6094, 0.8438, 0.6094, 0.8438, 0.5469, 0.8438, 0.5312, 0.8438, 0.5312, 0.8438, 0.5469, 0.625, 0.25, 0.625, 0.2344, 0.625, 0.2344, 0.625, 0.25, 0.8281, 0.6094, 0.8281, 0.5938, 0.8281, 0.5938, 0.8281, 0.6094, 0.625, 0.1875, 0.625, 0.1719, 0.625, 0.1719, 0.625, 0.1875, 0.8281, 0.5781, 0.8438, 0.5781, 0.8438, 0.5781, 0.8281, 0.5781, 0.625, 0.2656, 0.625, 0.25, 0.625, 0.25, 0.625, 0.2656, 0.625, 0.2812, 0.625, 0.2656, 0.625, 0.2656, 0.625, 0.2812, 0.8438, 0.5469, 0.8438, 0.5312, 0.8438, 0.5312, 0.8438, 0.5469, 0.8438, 0.6094, 0.8281, 0.6094, 0.8281, 0.6094, 0.8438, 0.6094, 0.8594, 0.6094, 0.8438, 0.6094, 0.8438, 0.6094, 0.8594, 0.6094, 0.8438, 0.5156, 0.8438, 0.5, 0.8438, 0.5, 0.8438, 0.5156, 0.8281, 0.5781, 0.8438, 0.5781, 0.8438, 0.5938, 0.8281, 0.5938, 0.625, 0.25, 0.625, 0.2344, 0.625, 0.2344, 0.625, 0.25, 0.8438, 0.5469, 0.8438, 0.5312, 0.8438, 0.5312, 0.8438, 0.5469, 0.625, 0.1875, 0.625, 0.1719, 0.625, 0.1719, 0.625, 0.1875, 0.8438, 0.6094, 0.8281, 0.6094, 0.8281, 0.6094, 0.8438, 0.6094, 0.8438, 0.5938, 0.8438, 0.5781, 0.8438, 0.5781, 0.8438, 0.5938, 0.8281, 0.6094, 0.8281, 0.5938, 0.8281, 0.5938, 0.8281, 0.6094, 0.625, 0.2656, 0.625, 0.25, 0.625, 0.25, 0.625, 0.2656, 0.8281, 0.5938, 0.8438, 0.5938, 0.8438, 0.5938, 0.8281, 0.5938, 0.625, 0.2031, 0.625, 0.1875, 0.625, 0.1875, 0.625, 0.2031, 0.8438, 0.5781, 0.8438, 0.5625, 0.8438, 0.5625, 0.8438, 0.5781, 0.625, 0.2188, 0.625, 0.2031, 0.625, 0.2031, 0.625, 0.2188, 0.8438, 0.5625, 0.8438, 0.5469, 0.8438, 0.5469, 0.8438, 0.5625, 0.625, 0.1719, 0.625, 0.1562, 0.625, 0.1562, 0.625, 0.1719, 0.875, 0.6094, 0.8594, 0.6094, 0.8594, 0.6094, 0.875, 0.6094, 0.8438, 0.5781, 0.8438, 0.5625, 0.8438, 0.5625, 0.8438, 0.5781, 0.625, 0.2031, 0.625, 0.1875, 0.625, 0.1875, 0.625, 0.2031, 0.625, 0.2188, 0.625, 0.2031, 0.625, 0.2031, 0.625, 0.2188, 0.8438, 0.5938, 0.8438, 0.5781, 0.8438, 0.5781, 0.8438, 0.5938, 0.625, 0.2656, 0.625, 0.25, 0.625, 0.25, 0.625, 0.2656, 0.625, 0.2031, 0.625, 0.1875, 0.625, 0.1875, 0.625, 0.2031, 0.8438, 0.5781, 0.8438, 0.5625, 0.8438, 0.5625, 0.8438, 0.5781, 0.625, 0.2188, 0.625, 0.2031, 0.625, 0.2031, 0.625, 0.2188, 0.625, 0.1719, 0.625, 0.1562, 0.625, 0.1562, 0.625, 0.1719, 0.8281, 0.5938, 0.8438, 0.5938, 0.8438, 0.6094, 0.8281, 0.6094, 0.8438, 0.6094, 0.8438, 0.5938, 0.8438, 0.5938, 0.8438, 0.6094, 0.625, 0.1562, 0.625, 0.1406, 0.625, 0.1406, 0.625, 0.1562, 0.625, 0.2344, 0.625, 0.2188, 0.625, 0.2188, 0.625, 0.2344, 0.8438, 0.5312, 0.8438, 0.5156, 0.8438, 0.5156, 0.8438, 0.5312, 0.8438, 0.5156, 0.8438, 0.5, 0.8438, 0.5, 0.8438, 0.5156, 0.8438, 0.5625, 0.8438, 0.5469, 0.8438, 0.5469, 0.8438, 0.5625, 0.875, 0.6094, 0.8594, 0.6094, 0.8594, 0.6094, 0.875, 0.6094, 0.625, 0.25, 0.625, 0.2344, 0.625, 0.2344, 0.625, 0.25, 0.625, 0.2344, 0.625, 0.2188, 0.625, 0.2188, 0.625, 0.2344, 0.875, 0.6094, 0.8594, 0.6094, 0.8594, 0.6094, 0.875, 0.6094, 0.625, 0.1562, 0.625, 0.1406, 0.625, 0.1406, 0.625, 0.1562, 0.8438, 0.5312, 0.8438, 0.5156, 0.8438, 0.5156, 0.8438, 0.5312, 0.625, 0.2812, 0.625, 0.2656, 0.625, 0.2656, 0.625, 0.2812, 0.8594, 0.5469, 0.875, 0.5469, 0.875, 0.5625, 0.8594, 0.5625, 0.8594, 0.5156, 0.875, 0.5156, 0.875, 0.5312, 0.8594, 0.5312, 0.8594, 0.5781, 0.875, 0.5781, 0.875, 0.5938, 0.8594, 0.5938, 0.8438, 0.5781, 0.8594, 0.5781, 0.8594, 0.5938, 0.8438, 0.5938, 0.8438, 0.5625, 0.8594, 0.5625, 0.8594, 0.5781, 0.8438, 0.5781, 0.8594, 0.5625, 0.875, 0.5625, 0.875, 0.5781, 0.8594, 0.5781, 0.8438, 0.5156, 0.8594, 0.5156, 0.8594, 0.5312, 0.8438, 0.5312, 0.8438, 0.5, 0.8594, 0.5, 0.8594, 0.5156, 0.8438, 0.5156, 0.8594, 0.5, 0.875, 0.5, 0.875, 0.5156, 0.8594, 0.5156, 0.8438, 0.5469, 0.8594, 0.5469, 0.8594, 0.5625, 0.8438, 0.5625, 0.8438, 0.5312, 0.8594, 0.5312, 0.8594, 0.5469, 0.8438, 0.5469, 0.8594, 0.5312, 0.875, 0.5312, 0.875, 0.5469, 0.8594, 0.5469, 0.8438, 0.5938, 0.8594, 0.5938, 0.8594, 0.6094, 0.8438, 0.6094, 0.8594, 0.5938, 0.875, 0.5938, 0.875, 0.6094, 0.8594, 0.6094, 0.625, 0.2812, 0.625, 0.2656, 0.625, 0.2656, 0.625, 0.2812, 0.625, 0.1875, 0.625, 0.1719, 0.625, 0.1719, 0.625, 0.1875, 0.8594, 0.6094, 0.8438, 0.6094, 0.8438, 0.6094, 0.8594, 0.6094, 0.8438, 0.5469, 0.8438, 0.5312, 0.8438, 0.5312, 0.8438, 0.5469])
me_cube.materials.append(mat_material)
me_cube.use_remesh_preserve_volume = False
me_cube.use_remesh_preserve_attributes = False
me_cube.use_mirror_vertex_groups = False
me_cube.update()
me_navmesh_007 = bpy.data.meshes.new('Navmesh.007')
me_navmesh_007.from_pydata([(-9.7, -6.4, 5.1), (-5.7, -6.4, 5.0), (-5.6, -6.6, 5.0), (-5.1, -6.5, 4.7), (-5.1, -9.7, 4.7), (-9.7, -9.7, 5.1), (5.6, -6.5, 1.1), (5.6, -9.7, 1.1), (6.4, -6.5, 1.1), (6.5, -5.6, 1.1), (9.7, -5.6, 1.1), (9.7, -9.7, 1.1), (-5.0, -2.7, 5.1), (-4.9, -6.0, 5.1), (-5.5, -6.0, 5.1), (-9.7, -2.7, 5.1), (2.0, -2.7, 5.1), (2.1, -6.0, 5.1), (2.6, -2.7, 5.1), (2.8, -2.5, 5.1), (2.8, -1.7, 5.1), (6.0, -1.7, 5.1), (6.0, -6.0, 5.1), (6.5, -3.1, 1.1), (9.7, -3.1, 1.1), (6.4, -2.2, 1.1), (5.6, -2.2, 1.1), (5.6, 1.0, 1.1), (9.7, 1.0, 1.1), (-2.1, -2.2, 1.1), (-9.7, -2.2, 1.1), (-9.7, 1.0, 1.1), (-2.1, 1.0, 1.1), (2.8, 0.5, 5.1), (6.0, 0.5, 5.1), (2.8, 1.3, 5.1), (2.6, 1.5, 5.1), (2.0, 1.5, 5.1), (2.1, 4.8, 5.1), (6.5, 4.8, 5.1), (6.6, 1.5, 5.1), (6.0, 1.3, 5.1), (-7.2, 7.2, 5.4), (-6.5, 7.1, 5.4), (-6.5, 1.5, 6.2), (-9.7, 1.5, 6.4), (-9.7, 9.7, 6.4), (-7.7, 9.7, 6.4), (-7.6, 1.6, 6.4), (-7.2, 1.7, 6.2), (-7.2, 2.3, 6.2), (-6.6, 2.4, 6.2), (-6.7, 2.8, 6.0), (-7.2, 2.8, 6.0), (-7.2, 4.8, 5.8), (-6.6, 4.9, 5.8), (-6.7, 5.3, 5.6), (-7.2, 5.3, 5.6), (-6.0, 5.5, 5.1), (-1.5, 5.6, 5.1), (-1.5, 5.0, 5.1), (-1.3, 4.8, 5.1), (-0.7, 4.8, 5.1), (-0.8, 1.5, 5.1), (-6.0, 1.5, 5.1), (7.0, 4.8, 5.1), (7.1, 5.1, 5.0), (9.7, 5.1, 5.1), (9.7, 1.5, 5.1), (7.0, 5.4, 4.9), (-1.0, 5.3, 1.1), (-1.0, 9.7, 1.1), (9.7, 9.7, 5.1), (-7.2, 9.7, 5.1), (-1.5, 9.7, 5.1), (-6.1, 7.9, 5.1), (-6.5, 7.8, 5.3), (-6.25, -9.7, 5.2), (3.222, -6.5, 1.2), (3.222, -9.7, 1.2), (-7.567, 1.5, 6.5), (-6.6, 3.9, 5.9), (-6.6, 3.9, 5.9), (-6.5, 3.74, 6.1), (7.62, 5.1, 5.2), (7.62, 5.1, 5.2), (7.6, 6.356, 5.2), (7.6, 6.356, 5.2), (1.857, 5.336, 1.4), (0.7143, 5.321, 1.2), (0.7833, 9.7, 1.2), (1.972, 9.7, 1.5), (7.322, 9.7, 5.1), (2.002, 8.605, 1.6), (6.8, 6.8, 4.9), (1.396, 7.397, 1.3), (4.992, 8.607, 3.7)], [], [(4, 3, 2), (0, 5, 1), (1, 5, 2), (2, 5, 77), (2, 77, 4), (4, 79, 3), (3, 79, 78), (78, 79, 7), (78, 7, 6), (8, 6, 7), (10, 9, 8), (7, 11, 8), (8, 11, 10), (14, 13, 12), (15, 0, 12), (12, 0, 14), (14, 0, 1), (12, 13, 16), (16, 13, 17), (21, 20, 19), (18, 16, 17), (17, 22, 18), (18, 22, 19), (19, 22, 21), (9, 10, 23), (23, 10, 24), (27, 26, 25), (25, 23, 24), (24, 28, 25), (25, 28, 27), (32, 31, 29), (29, 31, 30), (32, 29, 27), (27, 29, 26), (20, 21, 33), (33, 21, 34), (35, 33, 41), (41, 33, 34), (40, 39, 41), (41, 39, 35), (35, 39, 36), (36, 39, 38), (38, 37, 36), (44, 51, 49), (49, 51, 50), (56, 43, 57), (57, 43, 42), (44, 49, 48), (55, 54, 52), (52, 54, 53), (45, 80, 48), (48, 80, 44), (43, 56, 55), (55, 52, 81), (81, 52, 51), (51, 44, 82), (82, 44, 83), (82, 83, 55), (55, 83, 43), (45, 48, 46), (46, 48, 47), (63, 62, 61), (58, 64, 60), (60, 64, 61), (61, 64, 63), (60, 59, 58), (63, 37, 62), (62, 37, 38), (40, 68, 65), (65, 68, 66), (66, 68, 84), (84, 68, 67), (65, 39, 40), (72, 86, 67), (67, 86, 85), (85, 86, 69), (85, 69, 66), (92, 87, 72), (87, 94, 69), (69, 94, 88), (88, 95, 89), (89, 95, 70), (70, 95, 71), (71, 95, 90), (90, 93, 91), (91, 96, 92), (92, 94, 87), (94, 96, 88), (88, 96, 95), (95, 93, 90), (93, 96, 91), (96, 94, 92), (96, 93, 95), (73, 42, 76), (76, 42, 43), (74, 75, 59), (59, 75, 58), (74, 73, 75), (75, 73, 76)])
me_navmesh_007.use_remesh_fix_poles = True
me_navmesh_007.use_remesh_preserve_attributes = False
me_navmesh_007.update()

# ---- objects
ob_cube = bpy.data.objects.new('Cube', me_cube)
ob_navmesh = bpy.data.objects.new('Navmesh', me_navmesh_007)

# ---- transforms, parenting, visibility, modifiers, constraints
ob_cube.location = (0.0, 0.0, 0.0)
ob_cube.scale = (10.0, 10.0, 1.0)
ob_cube.lock_rotations_4d = False
ob_cube.empty_display_type = 'ARROWS'
ob_cube.lineart.crease_threshold = 0.0
ob_navmesh.location = (0.0, 0.0, 0.0)

# ---- collection membership
col_collection.objects.link(ob_cube)
col_collection.objects.link(ob_navmesh)

# ---- scene / render settings (as saved in the file)
scene.frame_start = 1; scene.frame_end = 250; scene.frame_set(1)
scene.render.engine = 'BLENDER_EEVEE_NEXT'
scene.cycles.sampling_pattern = 'TABULATED_SOBOL'
scene.cycles.use_light_tree = False
scene.view_settings.view_transform = 'Filmic'
bpy.context.view_layer.update()

# ---- added for rendering (the .blend has no active camera and no usable light): camera, sun
cam_auto = bpy.data.cameras.new('AutoCamera')
cam_auto.lens = 50.0
cam_auto.sensor_width = 36.0
cam_auto.clip_end = 1000.0
ob_auto_camera = bpy.data.objects.new('AutoCamera', cam_auto)
scene.collection.objects.link(ob_auto_camera)
ob_auto_camera.location = (27.0737, -32.4884, 24.409)
ob_auto_camera.rotation_euler = (1.09748, -7.21219e-08, 0.694738)
scene.camera = ob_auto_camera
light_auto_sun = bpy.data.lights.new('AutoSun', 'SUN')
light_auto_sun.energy = 3.0
light_auto_sun.angle = 0.0523599
ob_auto_sun = bpy.data.objects.new('AutoSun', light_auto_sun)
scene.collection.objects.link(ob_auto_sun)
ob_auto_sun.rotation_euler = (0.872665, 0.174533, 0.523599)
bpy.context.view_layer.update()
